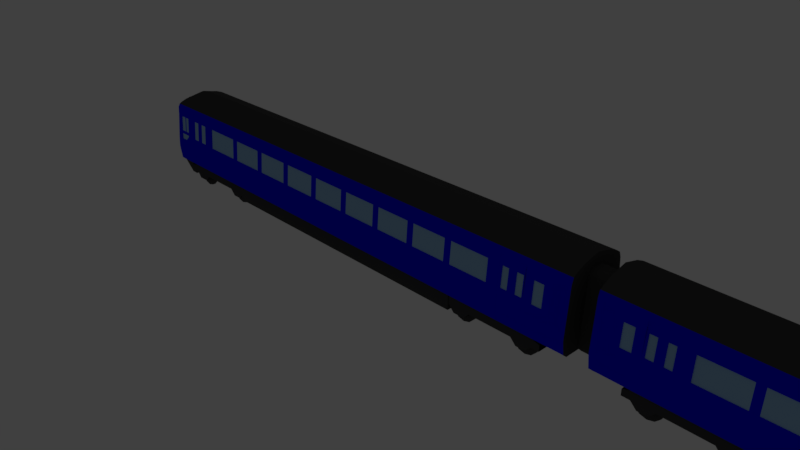 # Source: Class158.blend  (saved by Blender 2.79.0; exported with 4.5.12 LTS)
import bpy
from mathutils import Matrix  # noqa: F401  (used for matrix-valued properties, if any)

bpy.ops.wm.read_factory_settings(use_empty=True)
scene = bpy.context.scene
scene.name = 'Scene'

# ---- collections
col_collection_1 = bpy.data.collections.new('Collection 1'); scene.collection.children.link(col_collection_1)

# ---- materials (node trees are filled in below, after node groups)
mat_color = bpy.data.materials.new('Color')
mat_color.alpha_threshold = 0.0
mat_color.use_transparent_shadow = False
mat_color.diffuse_color = (0.002192, 0.0, 1.0, 1.0)
mat_color.roughness = 0.5
mat_color.line_color = (0.0, 0.0, 0.0, 1.0)
mat_yellowcab = bpy.data.materials.new('YellowCab')
mat_yellowcab.alpha_threshold = 0.0
mat_yellowcab.use_transparent_shadow = False
mat_yellowcab.diffuse_color = (0.8, 0.4704, 0.00862, 1.0)
mat_yellowcab.roughness = 0.5
mat_blackmetal = bpy.data.materials.new('BlackMetal')
mat_blackmetal.alpha_threshold = 0.0
mat_blackmetal.use_transparent_shadow = False
mat_blackmetal.diffuse_color = (0.05811, 0.05811, 0.05811, 1.0)
mat_blackmetal.specular_color = (0.4116, 0.4116, 0.4116)
mat_blackmetal.roughness = 0.5
mat_blackmetal.specular_intensity = 0.6803
mat_glass = bpy.data.materials.new('Glass')
mat_glass.alpha_threshold = 0.0
mat_glass.use_transparent_shadow = False
mat_glass.diffuse_color = (0.3244, 0.5489, 0.8, 1.0)
mat_glass.roughness = 0.5
mat_material_001 = bpy.data.materials.new('Material.001')
mat_material_001.alpha_threshold = 0.0
mat_material_001.use_transparent_shadow = False
mat_material_001.diffuse_color = (0.02208, 0.02208, 0.02208, 1.0)
mat_material_001.specular_color = (0.4116, 0.4116, 0.4116)
mat_material_001.roughness = 0.5
mat_material_001.specular_intensity = 0.4296
mat_roofmetal = bpy.data.materials.new('RoofMetal')
mat_roofmetal.alpha_threshold = 0.0
mat_roofmetal.use_transparent_shadow = False
mat_roofmetal.diffuse_color = (1.0, 1.0, 1.0, 1.0)
mat_roofmetal.specular_color = (0.4116, 0.4116, 0.4116)
mat_roofmetal.roughness = 0.5
mat_roofmetal.specular_intensity = 0.6803
mat_orange = bpy.data.materials.new('Orange')
mat_orange.alpha_threshold = 0.0
mat_orange.use_transparent_shadow = False
mat_orange.diffuse_color = (0.7529, 0.1553, 0.0, 1.0)
mat_orange.roughness = 0.5
mat_whitelight = bpy.data.materials.new('WhiteLight')
mat_whitelight.alpha_threshold = 0.0
mat_whitelight.use_transparent_shadow = False
mat_whitelight.roughness = 0.5
mat_redlight = bpy.data.materials.new('RedLight')
mat_redlight.alpha_threshold = 0.0
mat_redlight.use_transparent_shadow = False
mat_redlight.diffuse_color = (0.8, 0.0, 0.0003435, 1.0)
mat_redlight.roughness = 0.5

# ---- material node trees

# ---- world
world_world = bpy.data.worlds.new('World'); scene.world = world_world
world_world.color = (0.05088, 0.05088, 0.05088)
world_world.use_sun_shadow = False
world_world.sun_shadow_jitter_overblur = 0.0
world_world.cycles.sampling_method = 'MANUAL'

# ---- cameras
cam_camera_001 = bpy.data.cameras.new('Camera.001')
cam_camera_001.clip_end = 100.0
cam_camera_001.lens = 35.0
cam_camera_001.sensor_width = 32.0
cam_camera_001.sensor_height = 18.0
cam_camera_001.ortho_scale = 7.314
cam_camera_001.dof.focus_distance = 0.0
cam_camera_001.dof.aperture_fstop = 128.0
cam_camera = bpy.data.cameras.new('Camera')
cam_camera.clip_end = 100.0
cam_camera.lens = 35.0
cam_camera.sensor_width = 32.0
cam_camera.sensor_height = 18.0
cam_camera.ortho_scale = 7.314
cam_camera.dof.focus_distance = 0.0
cam_camera.dof.aperture_fstop = 128.0

# ---- lights
light_lamp = bpy.data.lights.new('Lamp', 'POINT')
light_lamp.transmission_factor = 0.0
light_lamp.cutoff_distance = 30.0
light_lamp.energy = 100.0
light_lamp.shadow_buffer_clip_start = 1.001
light_lamp.shadow_soft_size = 0.1
light_lamp.shadow_maximum_resolution = 0.006
light_lamp.use_absolute_resolution = True

# ---- meshes
me_cube_008 = bpy.data.meshes.new('Cube.008')
me_cube_008.from_pydata([(3.379, -0.3741, 0.3485), (3.379, 0.0, 1.352), (3.379, -0.3237, 1.248), (-3.771, 0.0, 1.26), (-3.771, -0.3469, 1.204), (3.379, 0.0, 0.3001), (3.379, -0.3741, 0.3001), (-3.771, 0.0, 0.3001), (-2.775, 0.0, 0.3549), (-2.775, -0.3741, 0.3549), (-2.912, 0.0, 0.3001), (-2.912, -0.3741, 0.3001), (-2.311, 0.0, 0.3549), (-2.311, -0.3741, 0.3549), (1.752, 0.0, 0.3481), (1.752, -0.3741, 0.3481), (3.379, 0.0, 0.2612), (3.379, -0.2095, 1.3), (3.536, 0.0, 0.4087), (3.536, 0.0, 1.195), (3.536, -0.1496, 0.4087), (3.536, -0.09919, 1.142), (3.379, 0.0, 1.199), (-2.311, 0.0, 0.1092), (-2.311, -0.3741, 0.1092), (1.752, 0.0, 0.1092), (1.752, -0.3741, 0.1092), (3.379, -0.3801, 1.212), (3.379, -0.3801, 1.209), (-3.771, -0.3801, 1.184), (-3.77, -0.4306, 0.3494), (3.379, -0.4306, 0.3485), (-3.771, -0.3741, 0.3001), (-3.771, -0.2632, 1.235), (3.536, 0.0, 0.2612), (3.536, 0.0, 1.142), (3.425, 0.0, 1.142), (3.425, 0.0, 0.4087), (3.425, -0.1496, 0.4087), (3.425, -0.09919, 1.142), (-3.586, -0.3741, 0.3001), (-3.586, 0.0, 1.338), (-3.586, 0.0, 0.3001), (-3.586, -0.374, 0.3487), (-3.586, -0.3801, 1.185), (-3.586, -0.1768, 1.274), (-3.586, -0.4306, 0.3494), (-3.771, 0.0, 0.07402), (-3.771, -0.2787, 0.07402), (-3.667, -0.2787, 0.07195), (-3.667, 0.0, 0.07195), (-3.764, 0.0, 0.2612), (-3.921, 0.0, 0.4087), (-3.921, 0.0, 1.195), (-3.921, -0.1496, 0.4087), (-3.921, -0.1496, 1.142), (-3.764, 0.0, 1.199), (-3.921, 0.0, 0.2612), (-3.921, 0.0, 1.142), (-3.81, 0.0, 1.142), (-3.81, 0.0, 0.4087), (-3.81, -0.1496, 0.4087), (-3.81, -0.1496, 1.142), (-3.586, -0.4463, 0.6772), (-3.586, -0.4214, 1.03), (-3.674, -0.4214, 1.03), (-3.674, -0.4463, 0.6772), (-3.495, -0.4214, 1.03), (-3.495, -0.443, 0.7518), (-3.57, -0.4463, 0.6772), (-3.199, -0.4337, 0.373), (-3.026, -0.4337, 0.373), (-3.679, -0.3801, 1.185), (-3.363, -0.4337, 0.373), (-3.372, -0.4337, 0.373), (2.493, -0.4306, 0.3519), (2.837, -0.4306, 0.3506), (2.496, -0.4026, 1.139), (2.837, -0.4026, 1.139), (2.493, -0.4026, 1.141), (2.493, -0.4306, 0.3506), (2.672, -0.4306, 0.3512), (2.672, -0.4026, 1.139), (-2.875, -0.4214, 1.028), (2.346, -0.4214, 1.028), (2.346, -0.443, 0.7399), (-2.875, -0.443, 0.7399), (2.945, -0.4214, 1.018), (3.077, -0.4214, 1.018), (3.077, -0.443, 0.7426), (2.945, -0.443, 0.7426), (2.942, -0.4214, 1.018), (2.814, -0.423, 0.7519), (2.814, -0.4014, 1.014), (-3.026, -0.443, 0.7505), (-3.026, -0.4214, 1.018), (-3.363, -0.4214, 1.018), (-3.363, -0.443, 0.7505), (2.72, -0.423, 0.7519), (2.72, -0.4014, 1.014), (2.621, -0.423, 0.7519), (2.621, -0.4014, 1.014), (2.53, -0.423, 0.7519), (2.53, -0.4014, 1.014), (-3.674, -0.4114, 1.028), (-3.586, -0.4114, 1.028), (2.945, -0.433, 0.7426), (3.077, -0.433, 0.7426), (2.493, -0.443, 0.7523), (2.493, -0.4214, 1.014), (2.837, -0.4214, 1.014), (2.837, -0.443, 0.7523), (3.077, -0.4114, 1.018), (2.945, -0.4114, 1.018), (-2.875, -0.433, 0.7399), (2.346, -0.433, 0.7399), (2.346, -0.4114, 1.028), (-2.875, -0.4114, 1.028), (-3.57, -0.4363, 0.6772), (-3.495, -0.433, 0.7518), (3.536, -0.1771, 0.3092), (3.536, -0.1291, 0.2612), (3.379, -0.1266, 1.151), (3.379, -0.07864, 1.199), (3.379, -0.1291, 0.2612), (3.379, -0.1771, 0.3092), (3.536, -0.07864, 1.195), (3.536, -0.1266, 1.147), (-3.921, -0.1771, 0.3092), (-3.921, -0.1291, 0.2612), (-3.764, -0.1771, 1.151), (-3.764, -0.1291, 1.199), (-3.764, -0.1291, 0.2612), (-3.764, -0.1771, 0.3092), (-3.921, -0.1291, 1.195), (-3.921, -0.1771, 1.147), (-3.771, 0.0, 0.244), (-3.771, -0.1819, 1.246), (-3.771, -0.1819, 0.3001), (-3.771, -0.4033, 1.141), (-3.771, -0.4033, 1.088), (-3.77, -0.4463, 0.6832), (-3.77, -0.4537, 0.5515), (-3.77, -0.4306, 0.4363), (-3.771, -0.138, 0.07402), (-3.771, -0.1819, 0.4363), (-3.771, -0.1819, 1.215), (-3.771, -0.04868, 0.996), (-3.771, -0.04868, 0.7752), (-3.771, -0.1819, 0.5515), (-3.771, -0.138, 0.244), (-3.771, -0.3545, 1.125), (-3.771, -0.2025, 1.187), (-3.771, -0.2025, 1.109), (-3.771, -0.3548, 1.109), (-3.771, -0.3491, 1.067), (-3.771, -0.23, 1.067), (-3.771, -0.23, 0.7038), (-3.77, -0.3833, 0.7038), (-3.77, -0.4113, 0.6625), (-3.771, -0.2025, 0.6625), (-3.771, -0.2025, 0.5722), (-3.77, -0.4125, 0.5722), (-3.77, -0.4147, 0.4157), (-3.771, -0.2025, 0.4157), (-3.771, -0.2025, 0.3208), (-3.771, -0.3669, 0.3208), (-3.77, -0.4154, 0.3593), (-3.771, -0.1173, 0.09468), (-3.771, -0.1173, 0.2234), (-3.771, 0.0, 0.2234), (-3.771, 0.0, 0.09468), (-3.747, 0.0, 0.2234), (-3.747, 0.0, 0.09468), (-3.747, -0.2025, 1.187), (-3.747, -0.3545, 1.125), (-3.747, -0.3547, 1.109), (-3.747, -0.2025, 1.109), (-3.747, -0.363, 1.067), (-3.747, -0.23, 1.067), (-3.747, -0.3833, 0.7038), (-3.747, -0.23, 0.7038), (-3.747, -0.4113, 0.6625), (-3.747, -0.2025, 0.6625), (-3.747, -0.4125, 0.5722), (-3.747, -0.2025, 0.5722), (-3.747, -0.3942, 0.395), (-3.747, -0.2232, 0.395), (-3.746, -0.3945, 0.3692), (-3.747, -0.2232, 0.3415), (-3.747, -0.3597, 0.3415), (-3.747, -0.09685, 0.1151), (-3.747, -0.09685, 0.2029), (-3.747, -0.1173, 0.09468), (-3.747, -0.1173, 0.2234), (-3.747, 0.0, 0.1151), (-3.747, 0.0, 0.2029), (-3.844, 0.0, 0.2029), (-3.844, 0.0, 0.1151), (-3.844, -0.09685, 0.1151), (-3.844, -0.09685, 0.2029), (-3.747, -0.4146, 0.4157), (-3.747, -0.2025, 0.4157), (-3.746, -0.4154, 0.3593), (-3.747, -0.2025, 0.3208), (-3.747, -0.3669, 0.3208), (-3.786, -0.3943, 0.3951), (-3.82, -0.2234, 0.3951), (-3.786, -0.3947, 0.3693), (-3.819, -0.2234, 0.3416), (-3.786, -0.3598, 0.3416), (2.429, -0.4546, 0.5222), (-3.495, -0.4114, 1.028), (-3.026, -0.4546, 0.5222), (-3.015, -0.401, 1.147), (-3.674, -0.4363, 0.6772), (-3.679, 0.0, 1.317), (-3.016, -0.401, 1.147), (0.2681, -0.401, 1.147), (-3.363, -0.401, 1.147), (-3.586, -0.401, 1.147), (-3.026, -0.401, 1.147), (2.493, -0.4546, 0.5222), (2.837, -0.4546, 0.5222), (3.379, -0.4546, 0.5222), (3.379, -0.401, 1.147), (-3.199, -0.401, 1.147), (-3.586, -0.4546, 0.5222), (-3.363, -0.4546, 0.5222), (-3.764, -0.4546, 0.5222), (-3.771, -0.376, 0.8856), (-3.747, -0.376, 0.8856), (-3.771, -0.3038, 1.174), (-3.747, -0.3037, 1.174), (-3.026, -0.4174, 1.028), (-3.771, -0.4107, 1.028), (-3.363, -0.4174, 1.028), (-3.586, -0.4363, 0.6772), (-3.586, -0.4214, 1.028), (-3.674, -0.4214, 1.028), (-3.771, -0.3549, 1.028), (-3.495, -0.4214, 1.028), (3.379, -0.4039, 1.139), (3.269, -0.4064, 1.139), (-3.679, -0.1768, 1.274), (-3.734, 0.0, 1.301), (-3.734, -0.1768, 1.252), (-3.199, -0.4237, 0.3727), (-3.026, -0.4237, 0.3727), (-3.363, -0.4446, 0.5219), (-3.363, -0.4237, 0.3727), (-3.199, -0.4446, 0.5219), (2.672, -0.4206, 0.3509), (2.837, -0.4206, 0.3503), (2.672, -0.3926, 1.139), (2.837, -0.3926, 1.139), (2.837, -0.4446, 0.5219), (2.493, -0.4114, 1.014), (2.493, -0.3926, 1.141), (2.496, -0.3926, 1.139), (2.493, -0.4206, 0.3516), (2.672, -0.4446, 0.5219), (-3.199, -0.4074, 1.028), (-3.199, -0.4114, 1.018), (-3.199, -0.433, 0.7501), (-3.026, -0.4446, 0.5219), (-3.026, -0.433, 0.7501), (-3.026, -0.4114, 1.018), (-3.363, -0.4074, 1.028), (-3.363, -0.4114, 1.018), (-3.363, -0.433, 0.7501), (-3.242, -0.4114, 1.018), (-3.33, -0.433, 0.7501), (-3.056, -0.4114, 1.018), (-3.149, -0.433, 0.7501), (-3.242, -0.433, 0.7501), (-3.33, -0.4114, 1.018), (-3.056, -0.433, 0.7501), (-3.149, -0.4114, 1.018), (2.672, -0.4114, 1.014), (2.672, -0.433, 0.7519), (2.493, -0.4446, 0.5219), (2.493, -0.433, 0.7519), (2.837, -0.4114, 1.014), (2.837, -0.433, 0.7519), (2.621, -0.433, 0.7519), (2.53, -0.4114, 1.014), (2.53, -0.433, 0.7519), (2.621, -0.4114, 1.014), (2.814, -0.433, 0.7519), (2.72, -0.4114, 1.014), (2.72, -0.433, 0.7519), (2.814, -0.4114, 1.014), (-3.026, -0.4074, 1.028), (-3.026, -0.4012, 1.147), (-3.199, -0.4012, 1.147), (-3.363, -0.4012, 1.147), (-3.674, -0.433, 0.7606), (-3.674, -0.4285, 0.8068), (-3.495, -0.4385, 0.8068), (-3.495, -0.443, 0.7606), (-3.593, -0.4114, 1.028), (-3.674, -0.443, 0.7606), (-3.674, -0.4385, 0.8068), (-3.593, -0.4214, 1.028), (-3.573, -0.4114, 1.028), (-3.573, -0.4214, 1.028), (-3.495, -0.4285, 0.8068), (-3.495, -0.433, 0.7606), (-3.573, -0.4285, 0.8068), (-3.593, -0.433, 0.7606), (-3.573, -0.433, 0.7606), (-3.593, -0.4285, 0.8068), (1.814, -0.433, 0.7399), (1.718, -0.433, 0.7399), (1.234, -0.433, 0.7399), (1.138, -0.433, 0.7399), (0.6534, -0.433, 0.7399), (0.5579, -0.433, 0.7399), (0.07327, -0.433, 0.7399), (-0.0223, -0.433, 0.7399), (-0.5069, -0.433, 0.7399), (-0.6025, -0.433, 0.7399), (-1.087, -0.433, 0.7399), (-1.183, -0.433, 0.7399), (-1.667, -0.433, 0.7399), (-1.763, -0.433, 0.7399), (-2.247, -0.433, 0.7399), (-2.343, -0.433, 0.7399), (-2.343, -0.4114, 1.028), (-2.247, -0.4114, 1.028), (-1.763, -0.4114, 1.028), (-1.667, -0.4114, 1.028), (-1.183, -0.4114, 1.028), (-1.087, -0.4114, 1.028), (-0.6025, -0.4114, 1.028), (-0.5069, -0.4114, 1.028), (-0.0223, -0.4114, 1.028), (0.07327, -0.4114, 1.028), (0.5579, -0.4114, 1.028), (0.6534, -0.4114, 1.028), (1.138, -0.4114, 1.028), (1.234, -0.4114, 1.028), (1.718, -0.4114, 1.028), (1.814, -0.4114, 1.028), (-3.747, -0.3552, 0.6475), (-3.747, -0.3764, 0.6387), (-3.747, -0.3852, 0.6175), (-3.747, -0.3764, 0.5963), (-3.747, -0.3552, 0.5875), (-3.747, -0.334, 0.5963), (-3.747, -0.3252, 0.6175), (-3.747, -0.334, 0.6387), (-3.747, -0.2674, 0.6475), (-3.747, -0.2886, 0.6387), (-3.747, -0.2974, 0.6175), (-3.747, -0.2886, 0.5963), (-3.747, -0.2674, 0.5875), (-3.747, -0.2462, 0.5963), (-3.747, -0.2374, 0.6175), (-3.747, -0.2462, 0.6387), (-3.771, 0.0, 0.7752), (-3.771, 0.0, 0.996), (-3.771, -0.1819, 1.088), (-3.771, -0.1819, 0.6832), (-3.771, 0.0, 1.088), (-3.771, 0.0, 0.6832), (-3.748, 0.0, 0.7752), (-3.748, 0.0, 0.996), (-3.748, -0.04869, 0.996), (-3.748, -0.04869, 0.7752), (1.634, -0.3578, 0.1833), (1.634, -0.3578, 0.2633), (1.634, 0.3634, 0.1833), (1.634, 0.3634, 0.2633), (3.035, -0.3578, 0.1833), (3.035, -0.3578, 0.2633), (3.035, 0.3634, 0.1833), (3.035, 0.3634, 0.2633), (1.763, 0.3634, 0.1833), (1.763, 0.3634, 0.2944), (1.763, -0.3578, 0.1833), (1.763, -0.3578, 0.2944), (2.056, 0.3634, 0.2944), (2.056, -0.3578, 0.1833), (2.056, 0.3634, 0.1833), (2.056, -0.3578, 0.2944), (1.987, 0.3634, 0.1045), (1.987, -0.3578, 0.2944), (1.987, 0.3634, 0.2944), (1.987, -0.3578, 0.1045), (1.834, 0.3634, 0.1045), (1.834, -0.3578, 0.2944), (1.834, 0.3634, 0.2944), (1.834, -0.3578, 0.1045), (2.653, 0.3634, 0.2944), (2.653, -0.3578, 0.1833), (2.653, 0.3634, 0.1833), (2.653, -0.3578, 0.2944), (2.73, 0.3634, 0.2944), (2.73, -0.3578, 0.1045), (2.73, 0.3634, 0.1045), (2.73, -0.3578, 0.2944), (2.853, 0.3634, 0.2944), (2.853, -0.3578, 0.1045), (2.853, 0.3634, 0.1045), (2.853, -0.3578, 0.2944), (2.932, 0.3634, 0.2944), (2.932, -0.3578, 0.1833), (2.932, 0.3634, 0.1833), (2.932, -0.3578, 0.2944), (2.297, 0.3634, 0.1833), (2.297, -0.3578, 0.2944), (2.297, 0.3634, 0.2944), (2.297, -0.3578, 0.1833), (2.388, 0.3634, 0.2944), (2.388, -0.3578, 0.1833), (2.388, 0.3634, 0.1833), (2.388, -0.3578, 0.2944), (1.634, -0.04057, 0.1833), (1.634, -0.04057, 0.2633), (3.035, -0.04057, 0.1833), (3.035, -0.04057, 0.2633), (1.763, -0.04057, 0.2944), (1.763, -0.04057, 0.1833), (2.056, -0.04057, 0.2944), (2.056, -0.04057, 0.1833), (1.987, -0.04057, 0.1045), (1.987, -0.04057, 0.2944), (1.834, -0.04057, 0.1045), (1.834, -0.04057, 0.2944), (2.653, -0.04057, 0.2944), (2.653, -0.04057, 0.1833), (2.73, -0.04057, 0.2944), (2.73, -0.04057, 0.1045), (2.853, -0.04057, 0.2944), (2.853, -0.04057, 0.1045), (2.932, -0.04057, 0.2944), (2.932, -0.04057, 0.1833), (2.297, -0.04057, 0.1833), (2.297, -0.04057, 0.2944), (2.388, -0.04057, 0.2944), (2.388, -0.04057, 0.1833), (1.634, 0.04648, 0.2633), (3.035, 0.04648, 0.1833), (1.634, 0.04648, 0.1833), (3.035, 0.04648, 0.2633), (1.763, 0.04648, 0.2944), (1.763, 0.04648, 0.1833), (2.056, 0.04648, 0.2944), (2.056, 0.04648, 0.1833), (1.987, 0.04648, 0.1045), (1.987, 0.04648, 0.2944), (1.834, 0.04648, 0.1045), (1.834, 0.04648, 0.2944), (2.653, 0.04648, 0.2944), (2.653, 0.04648, 0.1833), (2.73, 0.04648, 0.2944), (2.73, 0.04648, 0.1045), (2.853, 0.04648, 0.2944), (2.853, 0.04648, 0.1045), (2.932, 0.04648, 0.2944), (2.932, 0.04648, 0.1833), (2.297, 0.04648, 0.1833), (2.297, 0.04648, 0.2944), (2.388, 0.04648, 0.2944), (2.388, 0.04648, 0.1833), (2.297, 0.04648, 0.4306), (2.297, -0.04057, 0.4306), (2.388, 0.04648, 0.4306), (2.388, -0.04057, 0.4306), (1.906, -0.2377, 0.3279), (1.821, -0.2377, 0.3052), (1.759, -0.2377, 0.2429), (1.736, -0.2377, 0.1579), (1.759, -0.2377, 0.07295), (1.821, -0.2377, 0.01072), (1.906, -0.2377, -0.01205), (1.991, -0.2377, 0.01072), (2.053, -0.2377, 0.07295), (2.076, -0.2377, 0.1579), (2.053, -0.2377, 0.2429), (1.991, -0.2377, 0.3052), (2.786, -0.2377, 0.3279), (2.701, -0.2377, 0.3052), (2.639, -0.2377, 0.2429), (2.616, -0.2377, 0.1579), (2.639, -0.2377, 0.07295), (2.701, -0.2377, 0.01072), (2.786, -0.2377, -0.01205), (2.871, -0.2377, 0.01072), (2.933, -0.2377, 0.07295), (2.956, -0.2377, 0.1579), (2.933, -0.2377, 0.2429), (2.871, -0.2377, 0.3052), (1.821, -0.2677, 0.3052), (1.759, -0.2677, 0.2429), (1.736, -0.2677, 0.1579), (1.759, -0.2677, 0.07295), (1.821, -0.2677, 0.01072), (1.906, -0.2677, -0.01205), (1.991, -0.2677, 0.01072), (2.053, -0.2677, 0.07295), (2.076, -0.2677, 0.1579), (2.053, -0.2677, 0.2429), (1.991, -0.2677, 0.3052), (1.906, -0.2677, 0.3279), (2.701, -0.2677, 0.3052), (2.639, -0.2677, 0.2429), (2.616, -0.2677, 0.1579), (2.639, -0.2677, 0.07295), (2.701, -0.2677, 0.01072), (2.786, -0.2677, -0.01205), (2.871, -0.2677, 0.01072), (2.933, -0.2677, 0.07295), (2.956, -0.2677, 0.1579), (2.933, -0.2677, 0.2429), (2.871, -0.2677, 0.3052), (2.786, -0.2677, 0.3279), (1.906, 0.2519, 0.3279), (1.821, 0.2519, 0.3052), (1.759, 0.2519, 0.2429), (1.736, 0.2519, 0.1579), (1.759, 0.2519, 0.07295), (1.821, 0.2519, 0.01072), (1.906, 0.2519, -0.01205), (1.991, 0.2519, 0.01072), (2.053, 0.2519, 0.07295), (2.076, 0.2519, 0.1579), (2.053, 0.2519, 0.2429), (1.991, 0.2519, 0.3052), (2.786, 0.2519, 0.3279), (2.701, 0.2519, 0.3052), (2.639, 0.2519, 0.2429), (2.616, 0.2519, 0.1579), (2.639, 0.2519, 0.07295), (2.701, 0.2519, 0.01072), (2.786, 0.2519, -0.01205), (2.871, 0.2519, 0.01072), (2.933, 0.2519, 0.07295), (2.956, 0.2519, 0.1579), (2.933, 0.2519, 0.2429), (2.871, 0.2519, 0.3052), (1.821, 0.2219, 0.3052), (1.759, 0.2219, 0.2429), (1.736, 0.2219, 0.1579), (1.759, 0.2219, 0.07295), (1.821, 0.2219, 0.01072), (1.906, 0.2219, -0.01205), (1.991, 0.2219, 0.01072), (2.053, 0.2219, 0.07295), (2.076, 0.2219, 0.1579), (2.053, 0.2219, 0.2429), (1.991, 0.2219, 0.3052), (1.906, 0.2219, 0.3279), (2.701, 0.2219, 0.3052), (2.639, 0.2219, 0.2429), (2.616, 0.2219, 0.1579), (2.639, 0.2219, 0.07295), (2.701, 0.2219, 0.01072), (2.786, 0.2219, -0.01205), (2.871, 0.2219, 0.01072), (2.933, 0.2219, 0.07295), (2.956, 0.2219, 0.1579), (2.933, 0.2219, 0.2429), (2.871, 0.2219, 0.3052), (2.786, 0.2219, 0.3279), (-3.608, -0.3578, 0.1833), (-3.608, -0.3578, 0.2633), (-3.608, 0.3634, 0.1833), (-3.608, 0.3634, 0.2633), (-2.207, -0.3578, 0.1833), (-2.207, -0.3578, 0.2633), (-2.207, 0.3634, 0.1833), (-2.207, 0.3634, 0.2633), (-3.479, 0.3634, 0.1833), (-3.479, 0.3634, 0.2944), (-3.479, -0.3578, 0.1833), (-3.479, -0.3578, 0.2944), (-3.186, 0.3634, 0.2944), (-3.186, -0.3578, 0.1833), (-3.186, 0.3634, 0.1833), (-3.186, -0.3578, 0.2944), (-3.255, 0.3634, 0.1045), (-3.255, -0.3578, 0.2944), (-3.255, 0.3634, 0.2944), (-3.255, -0.3578, 0.1045), (-3.408, 0.3634, 0.1045), (-3.408, -0.3578, 0.2944), (-3.408, 0.3634, 0.2944), (-3.408, -0.3578, 0.1045), (-2.589, 0.3634, 0.2944), (-2.589, -0.3578, 0.1833), (-2.589, 0.3634, 0.1833), (-2.589, -0.3578, 0.2944), (-2.512, 0.3634, 0.2944), (-2.512, -0.3578, 0.1045), (-2.512, 0.3634, 0.1045), (-2.512, -0.3578, 0.2944), (-2.388, 0.3634, 0.2944), (-2.388, -0.3578, 0.1045), (-2.388, 0.3634, 0.1045), (-2.388, -0.3578, 0.2944), (-2.31, 0.3634, 0.2944), (-2.31, -0.3578, 0.1833), (-2.31, 0.3634, 0.1833), (-2.31, -0.3578, 0.2944), (-2.945, 0.3634, 0.1833), (-2.945, -0.3578, 0.2944), (-2.945, 0.3634, 0.2944), (-2.945, -0.3578, 0.1833), (-2.854, 0.3634, 0.2944), (-2.854, -0.3578, 0.1833), (-2.854, 0.3634, 0.1833), (-2.854, -0.3578, 0.2944), (-3.608, -0.04057, 0.1833), (-3.608, -0.04057, 0.2633), (-2.207, -0.04057, 0.1833), (-2.207, -0.04057, 0.2633), (-3.479, -0.04057, 0.2944), (-3.479, -0.04057, 0.1833), (-3.186, -0.04057, 0.2944), (-3.186, -0.04057, 0.1833), (-3.255, -0.04057, 0.1045), (-3.255, -0.04057, 0.2944), (-3.408, -0.04057, 0.1045), (-3.408, -0.04057, 0.2944), (-2.589, -0.04057, 0.2944), (-2.589, -0.04057, 0.1833), (-2.512, -0.04057, 0.2944), (-2.512, -0.04057, 0.1045), (-2.388, -0.04057, 0.2944), (-2.388, -0.04057, 0.1045), (-2.31, -0.04057, 0.2944), (-2.31, -0.04057, 0.1833), (-2.945, -0.04057, 0.1833), (-2.945, -0.04057, 0.2944), (-2.854, -0.04057, 0.2944), (-2.854, -0.04057, 0.1833), (-3.608, 0.04648, 0.2633), (-2.207, 0.04648, 0.1833), (-3.608, 0.04648, 0.1833), (-2.207, 0.04648, 0.2633), (-3.479, 0.04648, 0.2944), (-3.479, 0.04648, 0.1833), (-3.186, 0.04648, 0.2944), (-3.186, 0.04648, 0.1833), (-3.255, 0.04648, 0.1045), (-3.255, 0.04648, 0.2944), (-3.408, 0.04648, 0.1045), (-3.408, 0.04648, 0.2944), (-2.589, 0.04648, 0.2944), (-2.589, 0.04648, 0.1833), (-2.512, 0.04648, 0.2944), (-2.512, 0.04648, 0.1045), (-2.388, 0.04648, 0.2944), (-2.388, 0.04648, 0.1045), (-2.31, 0.04648, 0.2944), (-2.31, 0.04648, 0.1833), (-2.945, 0.04648, 0.1833), (-2.945, 0.04648, 0.2944), (-2.854, 0.04648, 0.2944), (-2.854, 0.04648, 0.1833), (-2.945, 0.04648, 0.4306), (-2.945, -0.04057, 0.4306), (-2.854, 0.04648, 0.4306), (-2.854, -0.04057, 0.4306), (-3.336, -0.2377, 0.3279), (-3.421, -0.2377, 0.3052), (-3.483, -0.2377, 0.2429), (-3.506, -0.2377, 0.1579), (-3.483, -0.2377, 0.07295), (-3.421, -0.2377, 0.01072), (-3.336, -0.2377, -0.01205), (-3.251, -0.2377, 0.01072), (-3.189, -0.2377, 0.07295), (-3.166, -0.2377, 0.1579), (-3.189, -0.2377, 0.2429), (-3.251, -0.2377, 0.3052), (-2.456, -0.2377, 0.3279), (-2.541, -0.2377, 0.3052), (-2.603, -0.2377, 0.2429), (-2.626, -0.2377, 0.1579), (-2.603, -0.2377, 0.07295), (-2.541, -0.2377, 0.01072), (-2.456, -0.2377, -0.01205), (-2.371, -0.2377, 0.01072), (-2.309, -0.2377, 0.07295), (-2.286, -0.2377, 0.1579), (-2.309, -0.2377, 0.2429), (-2.371, -0.2377, 0.3052), (-3.421, -0.2677, 0.3052), (-3.483, -0.2677, 0.2429), (-3.506, -0.2677, 0.1579), (-3.483, -0.2677, 0.07295), (-3.421, -0.2677, 0.01072), (-3.336, -0.2677, -0.01205), (-3.251, -0.2677, 0.01072), (-3.189, -0.2677, 0.07295), (-3.166, -0.2677, 0.1579), (-3.189, -0.2677, 0.2429), (-3.251, -0.2677, 0.3052), (-3.336, -0.2677, 0.3279), (-2.541, -0.2677, 0.3052), (-2.603, -0.2677, 0.2429), (-2.626, -0.2677, 0.1579), (-2.603, -0.2677, 0.07295), (-2.541, -0.2677, 0.01072), (-2.456, -0.2677, -0.01205), (-2.371, -0.2677, 0.01072), (-2.309, -0.2677, 0.07295), (-2.286, -0.2677, 0.1579), (-2.309, -0.2677, 0.2429), (-2.371, -0.2677, 0.3052), (-2.456, -0.2677, 0.3279), (-3.336, 0.2519, 0.3279), (-3.421, 0.2519, 0.3052), (-3.483, 0.2519, 0.2429), (-3.506, 0.2519, 0.1579), (-3.483, 0.2519, 0.07295), (-3.421, 0.2519, 0.01072), (-3.336, 0.2519, -0.01205), (-3.251, 0.2519, 0.01072), (-3.189, 0.2519, 0.07295), (-3.166, 0.2519, 0.1579), (-3.189, 0.2519, 0.2429), (-3.251, 0.2519, 0.3052), (-2.456, 0.2519, 0.3279), (-2.541, 0.2519, 0.3052), (-2.603, 0.2519, 0.2429), (-2.626, 0.2519, 0.1579), (-2.603, 0.2519, 0.07295), (-2.541, 0.2519, 0.01072), (-2.456, 0.2519, -0.01205), (-2.371, 0.2519, 0.01072), (-2.309, 0.2519, 0.07295), (-2.286, 0.2519, 0.1579), (-2.309, 0.2519, 0.2429), (-2.371, 0.2519, 0.3052), (-3.421, 0.2219, 0.3052), (-3.483, 0.2219, 0.2429), (-3.506, 0.2219, 0.1579), (-3.483, 0.2219, 0.07295), (-3.421, 0.2219, 0.01072), (-3.336, 0.2219, -0.01205), (-3.251, 0.2219, 0.01072), (-3.189, 0.2219, 0.07295), (-3.166, 0.2219, 0.1579), (-3.189, 0.2219, 0.2429), (-3.251, 0.2219, 0.3052), (-3.336, 0.2219, 0.3279), (-2.541, 0.2219, 0.3052), (-2.603, 0.2219, 0.2429), (-2.626, 0.2219, 0.1579), (-2.603, 0.2219, 0.07295), (-2.541, 0.2219, 0.01072), (-2.456, 0.2219, -0.01205), (-2.371, 0.2219, 0.01072), (-2.309, 0.2219, 0.07295), (-2.286, 0.2219, 0.1579), (-2.309, 0.2219, 0.2429), (-2.371, 0.2219, 0.3052), (-2.456, 0.2219, 0.3279)], [], [(130, 133, 128, 135), (10, 8, 9, 11), (40, 32, 48, 49), (21, 35, 19, 126, 127, 120, 121, 34, 18, 20), (17, 2, 28, 242, 224, 31, 0, 6, 125, 122, 123, 22, 1), (13, 12, 23, 24), (3, 365, 363, 146, 137), (28, 2, 17, 45, 44), (0, 43, 40, 11, 9, 13, 24, 26, 15, 6), (8, 12, 13, 9), (26, 24, 23, 25), (14, 15, 26, 25), (20, 38, 39, 21), (0, 31, 46, 43), (1, 41, 45, 17), (22, 123, 126, 19), (36, 39, 38, 37), (20, 18, 37, 38), (35, 21, 39, 36), (124, 16, 34, 121), (47, 50, 49, 48, 144), (40, 42, 10, 11), (72, 244, 246, 33, 4, 29), (246, 245, 3, 137, 33), (46, 227, 229, 142, 143, 30), (32, 138, 7, 136, 150, 144, 48), (42, 40, 49, 50), (128, 129, 57, 52, 54, 55, 58, 53, 134, 135), (54, 61, 62, 55), (56, 131, 134, 53), (54, 52, 60, 61), (58, 55, 62, 59), (132, 51, 57, 129), (64, 65, 239, 304, 238), (69, 68, 119, 118), (14, 5, 6, 15), (43, 46, 40), (31, 76, 80, 75, 71, 70, 73, 74, 46), (46, 74, 73, 228, 227), (234, 221, 294, 293), (75, 81, 252, 260), (96, 97, 270, 269), (45, 41, 216, 244), (75, 80, 76, 81), (111, 110, 283, 284), (78, 87, 88, 243), (78, 91, 87), (89, 88, 112, 107), (81, 76, 253, 252), (221, 226, 295, 294), (236, 96, 269, 268), (228, 73, 250, 249), (97, 228, 249, 270), (110, 78, 255, 283), (94, 95, 267, 266), (70, 71, 248, 247), (109, 108, 282, 257), (77, 79, 258, 259), (213, 94, 266, 265), (108, 222, 281, 282), (219, 236, 268, 296), (73, 70, 247, 250), (79, 109, 257, 258), (223, 111, 284, 256), (32, 40, 46, 30), (126, 123, 122, 127), (120, 125, 124, 121), (134, 131, 130, 135), (128, 133, 132, 129), (122, 125, 120, 127), (137, 146, 139, 29, 4, 33), (164, 165, 204, 202), (157, 158, 180, 181), (160, 161, 185, 183), (142, 149, 145, 143), (153, 154, 176, 177), (167, 163, 201, 203), (139, 146, 152, 232, 151), (146, 363, 153, 152), (363, 140, 154, 153), (140, 139, 151, 154), (140, 363, 156, 155), (363, 364, 157, 156), (364, 141, 158, 157), (141, 235, 240, 230, 158), (141, 364, 160, 159), (364, 149, 161, 160), (149, 142, 162, 161), (142, 141, 159, 162), (143, 145, 164, 163), (145, 138, 165, 164), (138, 32, 166, 165), (32, 30, 167, 166), (30, 143, 163, 167), (144, 150, 169, 168), (150, 136, 170, 169), (47, 144, 168, 171), (175, 233, 174, 177, 176), (178, 179, 181, 180, 231), (182, 347, 348, 349, 350, 351, 355, 356, 357, 358, 359, 183, 185, 184), (189, 190, 210, 209), (192, 196, 197, 200), (161, 162, 184, 185), (168, 169, 194, 193), (165, 166, 205, 204), (171, 168, 193, 173), (166, 167, 203, 205), (169, 170, 172, 194), (232, 152, 174, 233), (155, 156, 179, 178), (154, 151, 175, 176), (159, 160, 183, 182), (230, 240, 155, 178, 231), (163, 164, 202, 201), (152, 153, 177, 174), (162, 159, 182, 184), (156, 157, 181, 179), (192, 191, 193, 194), (191, 195, 173, 193), (196, 192, 194, 172), (199, 200, 197, 198), (191, 192, 200, 199), (195, 191, 199, 198), (187, 186, 201, 202), (186, 188, 203, 201), (189, 187, 202, 204), (190, 189, 204, 205), (188, 190, 205, 203), (206, 207, 209, 210, 208), (188, 186, 206, 208), (190, 188, 208, 210), (187, 189, 209, 207), (186, 187, 207, 206), (158, 230, 231, 180), (220, 139, 140, 235, 239, 65, 64), (227, 228, 97, 96, 236, 241, 299, 300, 68, 69, 63), (71, 213, 265, 248), (224, 223, 76, 31), (95, 234, 293, 267), (44, 45, 244, 72), (217, 214, 218, 79, 77, 82, 78, 243, 242, 225, 27, 28, 44, 72, 29, 139, 220, 219, 226, 221), (211, 222, 108, 109, 79, 218, 214, 83, 84, 85), (142, 229, 227, 63, 66, 302, 303, 239, 235, 141), (244, 216, 245, 246), (76, 223, 256, 253), (226, 219, 296, 295), (151, 232, 233, 175), (222, 75, 260, 281), (241, 236, 219, 220, 64, 67), (68, 300, 308, 119), (240, 235, 140, 155), (238, 306, 241, 67, 64), (82, 77, 259, 254), (83, 214, 217, 221, 234, 95, 94, 213, 211, 85, 86), (242, 243, 88, 89, 90, 87, 91, 78, 110, 111, 223, 224), (75, 222, 211, 213, 71), (250, 247, 251, 249), (247, 248, 265, 251), (253, 256, 261, 252), (252, 261, 281, 260), (270, 272, 276, 269), (269, 276, 271, 263, 262, 268), (264, 274, 278, 263), (263, 278, 273, 267, 293, 262), (278, 274, 277, 273), (273, 277, 266, 267), (276, 272, 275, 271), (271, 275, 264, 263), (282, 287, 286, 257), (257, 286, 288, 279, 254, 259, 258), (279, 288, 285, 280), (88, 87, 113, 112), (280, 291, 290, 279), (279, 290, 292, 283, 255, 254), (283, 292, 289, 284), (241, 306, 305, 212), (251, 265, 266, 277, 274, 264), (281, 261, 280, 285, 287, 282), (249, 251, 264, 275, 272, 270), (261, 256, 284, 289, 291, 280), (268, 262, 295, 296), (262, 293, 294, 295), (78, 82, 254, 255), (84, 83, 117, 329, 330, 331, 332, 333, 334, 335, 336, 337, 338, 339, 340, 341, 342, 343, 344, 116), (113, 106, 107, 112), (101, 103, 102, 100), (93, 99, 98, 92), (286, 287, 102, 103), (90, 89, 107, 106), (290, 291, 98, 99), (85, 84, 116, 115), (63, 69, 118, 237), (288, 286, 103, 101), (87, 90, 106, 113), (292, 290, 99, 93), (314, 343, 342, 315), (83, 86, 114, 117), (238, 304, 301, 105), (285, 288, 101, 100), (239, 303, 298, 104), (66, 63, 237, 215), (289, 292, 93, 92), (287, 285, 100, 102), (291, 289, 92, 98), (237, 118, 119, 308, 311, 310, 297, 215), (301, 304, 239, 104), (297, 310, 312, 298), (298, 312, 301, 104), (301, 312, 309, 305, 105), (305, 309, 307, 212), (307, 309, 311, 308), (309, 312, 310, 311), (305, 306, 238, 105), (298, 303, 302, 297), (297, 302, 66, 215), (308, 300, 299, 307), (307, 299, 241, 212), (86, 85, 115, 313, 314, 315, 316, 317, 318, 319, 320, 321, 322, 323, 324, 325, 326, 327, 328, 114), (316, 341, 340, 317), (318, 339, 338, 319), (320, 337, 336, 321), (322, 335, 334, 323), (324, 333, 332, 325), (326, 331, 330, 327), (328, 329, 117, 114), (343, 314, 313, 344), (341, 316, 315, 342), (339, 318, 317, 340), (337, 320, 319, 338), (335, 322, 321, 336), (333, 324, 323, 334), (331, 326, 325, 332), (329, 328, 327, 330), (115, 116, 344, 313), (183, 359, 360, 353, 354, 355, 351, 352, 345, 346, 347, 182), (346, 345, 352, 351, 350, 349, 348, 347), (354, 353, 360, 359, 358, 357, 356, 355), (361, 148, 370, 367), (364, 366, 7, 138, 145, 149), (147, 148, 364, 363), (362, 147, 363, 365), (148, 361, 366, 364), (369, 368, 367, 370), (148, 147, 369, 370), (147, 362, 368, 369), (445, 443, 374, 373), (409, 407, 378, 377), (421, 422, 376, 375), (381, 382, 372, 371), (438, 421, 375, 408), (423, 420, 372, 382), (430, 423, 382, 392), (419, 424, 381, 371), (394, 392, 382, 381), (373, 374, 380, 379), (414, 412, 386, 384), (440, 425, 386, 412), (427, 426, 384, 390), (387, 389, 383, 385), (391, 393, 389, 387), (429, 427, 390, 394), (384, 386, 388, 390), (425, 428, 388, 386), (424, 429, 394, 381), (379, 380, 393, 391), (390, 388, 392, 394), (428, 430, 392, 388), (433, 431, 398, 402), (400, 402, 398, 396), (442, 432, 396, 416), (417, 415, 395, 397), (404, 406, 402, 400), (435, 433, 402, 406), (432, 434, 400, 396), (397, 395, 399, 401), (437, 435, 406, 410), (408, 410, 406, 404), (434, 436, 404, 400), (401, 399, 403, 405), (375, 376, 410, 408), (422, 437, 410, 376), (436, 438, 408, 404), (405, 403, 407, 409), (385, 383, 413, 411), (426, 439, 414, 384), (441, 440, 412, 418), (416, 418, 412, 414), (396, 398, 418, 416), (431, 441, 418, 398), (411, 413, 415, 417), (439, 442, 416, 414), (463, 466, 442, 439), (455, 465, 441, 431), (464, 440, 468, 467), (450, 463, 439, 426), (460, 462, 438, 436), (446, 461, 437, 422), (458, 460, 436, 434), (461, 459, 435, 437), (456, 458, 434, 432), (459, 457, 433, 435), (466, 456, 432, 442), (457, 455, 431, 433), (452, 454, 430, 428), (448, 453, 429, 424), (449, 452, 428, 425), (453, 451, 427, 429), (451, 450, 426, 427), (464, 449, 425, 440), (445, 448, 424, 419), (454, 447, 423, 430), (447, 443, 420, 423), (462, 444, 421, 438), (444, 446, 422, 421), (371, 372, 420, 419), (377, 378, 446, 444), (409, 377, 444, 462), (380, 374, 443, 447), (393, 380, 447, 454), (373, 379, 448, 445), (413, 383, 449, 464), (387, 385, 450, 451), (391, 387, 451, 453), (383, 389, 452, 449), (379, 391, 453, 448), (389, 393, 454, 452), (399, 395, 455, 457), (417, 397, 456, 466), (403, 399, 457, 459), (397, 401, 458, 456), (407, 403, 459, 461), (401, 405, 460, 458), (378, 407, 461, 446), (405, 409, 462, 460), (385, 411, 463, 450), (415, 413, 464, 465), (395, 415, 465, 455), (411, 417, 466, 463), (419, 420, 443, 445), (469, 467, 468, 470), (440, 441, 470, 468), (465, 464, 467, 469), (441, 465, 469, 470), (472, 471, 482, 481, 480, 479, 478, 477, 476, 475, 474, 473), (484, 483, 494, 493, 492, 491, 490, 489, 488, 487, 486, 485), (495, 496, 497, 498, 499, 500, 501, 502, 503, 504, 505, 506), (507, 508, 509, 510, 511, 512, 513, 514, 515, 516, 517, 518), (472, 473, 496, 495), (487, 488, 511, 510), (480, 481, 504, 503), (473, 474, 497, 496), (488, 489, 512, 511), (481, 482, 505, 504), (474, 475, 498, 497), (489, 490, 513, 512), (482, 471, 506, 505), (475, 476, 499, 498), (490, 491, 514, 513), (483, 484, 507, 518), (476, 477, 500, 499), (491, 492, 515, 514), (484, 485, 508, 507), (477, 478, 501, 500), (492, 493, 516, 515), (485, 486, 509, 508), (478, 479, 502, 501), (493, 494, 517, 516), (471, 472, 495, 506), (486, 487, 510, 509), (479, 480, 503, 502), (494, 483, 518, 517), (520, 519, 530, 529, 528, 527, 526, 525, 524, 523, 522, 521), (532, 531, 542, 541, 540, 539, 538, 537, 536, 535, 534, 533), (543, 544, 545, 546, 547, 548, 549, 550, 551, 552, 553, 554), (555, 556, 557, 558, 559, 560, 561, 562, 563, 564, 565, 566), (520, 521, 544, 543), (535, 536, 559, 558), (528, 529, 552, 551), (521, 522, 545, 544), (536, 537, 560, 559), (529, 530, 553, 552), (522, 523, 546, 545), (537, 538, 561, 560), (530, 519, 554, 553), (523, 524, 547, 546), (538, 539, 562, 561), (531, 532, 555, 566), (524, 525, 548, 547), (539, 540, 563, 562), (532, 533, 556, 555), (525, 526, 549, 548), (540, 541, 564, 563), (533, 534, 557, 556), (526, 527, 550, 549), (541, 542, 565, 564), (519, 520, 543, 554), (534, 535, 558, 557), (527, 528, 551, 550), (542, 531, 566, 565), (641, 639, 570, 569), (605, 603, 574, 573), (617, 618, 572, 571), (577, 578, 568, 567), (634, 617, 571, 604), (619, 616, 568, 578), (626, 619, 578, 588), (615, 620, 577, 567), (590, 588, 578, 577), (569, 570, 576, 575), (610, 608, 582, 580), (636, 621, 582, 608), (623, 622, 580, 586), (583, 585, 579, 581), (587, 589, 585, 583), (625, 623, 586, 590), (580, 582, 584, 586), (621, 624, 584, 582), (620, 625, 590, 577), (575, 576, 589, 587), (586, 584, 588, 590), (624, 626, 588, 584), (629, 627, 594, 598), (596, 598, 594, 592), (638, 628, 592, 612), (613, 611, 591, 593), (600, 602, 598, 596), (631, 629, 598, 602), (628, 630, 596, 592), (593, 591, 595, 597), (633, 631, 602, 606), (604, 606, 602, 600), (630, 632, 600, 596), (597, 595, 599, 601), (571, 572, 606, 604), (618, 633, 606, 572), (632, 634, 604, 600), (601, 599, 603, 605), (581, 579, 609, 607), (622, 635, 610, 580), (637, 636, 608, 614), (612, 614, 608, 610), (592, 594, 614, 612), (627, 637, 614, 594), (607, 609, 611, 613), (635, 638, 612, 610), (659, 662, 638, 635), (651, 661, 637, 627), (660, 636, 664, 663), (646, 659, 635, 622), (656, 658, 634, 632), (642, 657, 633, 618), (654, 656, 632, 630), (657, 655, 631, 633), (652, 654, 630, 628), (655, 653, 629, 631), (662, 652, 628, 638), (653, 651, 627, 629), (648, 650, 626, 624), (644, 649, 625, 620), (645, 648, 624, 621), (649, 647, 623, 625), (647, 646, 622, 623), (660, 645, 621, 636), (641, 644, 620, 615), (650, 643, 619, 626), (643, 639, 616, 619), (658, 640, 617, 634), (640, 642, 618, 617), (567, 568, 616, 615), (573, 574, 642, 640), (605, 573, 640, 658), (576, 570, 639, 643), (589, 576, 643, 650), (569, 575, 644, 641), (609, 579, 645, 660), (583, 581, 646, 647), (587, 583, 647, 649), (579, 585, 648, 645), (575, 587, 649, 644), (585, 589, 650, 648), (595, 591, 651, 653), (613, 593, 652, 662), (599, 595, 653, 655), (593, 597, 654, 652), (603, 599, 655, 657), (597, 601, 656, 654), (574, 603, 657, 642), (601, 605, 658, 656), (581, 607, 659, 646), (611, 609, 660, 661), (591, 611, 661, 651), (607, 613, 662, 659), (615, 616, 639, 641), (665, 663, 664, 666), (636, 637, 666, 664), (661, 660, 663, 665), (637, 661, 665, 666), (668, 667, 678, 677, 676, 675, 674, 673, 672, 671, 670, 669), (680, 679, 690, 689, 688, 687, 686, 685, 684, 683, 682, 681), (691, 692, 693, 694, 695, 696, 697, 698, 699, 700, 701, 702), (703, 704, 705, 706, 707, 708, 709, 710, 711, 712, 713, 714), (668, 669, 692, 691), (683, 684, 707, 706), (676, 677, 700, 699), (669, 670, 693, 692), (684, 685, 708, 707), (677, 678, 701, 700), (670, 671, 694, 693), (685, 686, 709, 708), (678, 667, 702, 701), (671, 672, 695, 694), (686, 687, 710, 709), (679, 680, 703, 714), (672, 673, 696, 695), (687, 688, 711, 710), (680, 681, 704, 703), (673, 674, 697, 696), (688, 689, 712, 711), (681, 682, 705, 704), (674, 675, 698, 697), (689, 690, 713, 712), (667, 668, 691, 702), (682, 683, 706, 705), (675, 676, 699, 698), (690, 679, 714, 713), (716, 715, 726, 725, 724, 723, 722, 721, 720, 719, 718, 717), (728, 727, 738, 737, 736, 735, 734, 733, 732, 731, 730, 729), (739, 740, 741, 742, 743, 744, 745, 746, 747, 748, 749, 750), (751, 752, 753, 754, 755, 756, 757, 758, 759, 760, 761, 762), (716, 717, 740, 739), (731, 732, 755, 754), (724, 725, 748, 747), (717, 718, 741, 740), (732, 733, 756, 755), (725, 726, 749, 748), (718, 719, 742, 741), (733, 734, 757, 756), (726, 715, 750, 749), (719, 720, 743, 742), (734, 735, 758, 757), (727, 728, 751, 762), (720, 721, 744, 743), (735, 736, 759, 758), (728, 729, 752, 751), (721, 722, 745, 744), (736, 737, 760, 759), (729, 730, 753, 752), (722, 723, 746, 745), (737, 738, 761, 760), (715, 716, 739, 750), (730, 731, 754, 753), (723, 724, 747, 746), (738, 727, 762, 761)])
me_cube_008.polygons.foreach_set('material_index', [2, 2, 2, 2, 2, 2, 1, 2, 2, 2, 2, 2, 2, 0, 2, 2, 2, 2, 2, 2, 2, 2, 2, 2, 0, 1, 2, 2, 2, 2, 2, 2, 2, 0, 0, 2, 0, 0, 0, 0, 0, 0, 2, 0, 0, 0, 0, 0, 0, 0, 0, 0, 0, 0, 0, 0, 0, 0, 0, 0, 0, 0, 0, 0, 2, 2, 2, 2, 2, 2, 1, 1, 1, 1, 1, 1, 1, 1, 1, 1, 1, 1, 1, 1, 1, 1, 1, 1, 1, 1, 1, 1, 1, 1, 1, 1, 1, 4, 3, 4, 4, 4, 1, 1, 1, 1, 1, 1, 1, 1, 1, 1, 1, 1, 1, 1, 1, 4, 4, 4, 4, 4, 4, 4, 4, 4, 4, 4, 4, 4, 4, 4, 4, 1, 0, 0, 0, 0, 0, 2, 0, 0, 0, 2, 0, 0, 1, 0, 0, 0, 1, 0, 0, 0, 0, 0, 0, 0, 0, 0, 0, 0, 0, 0, 3, 0, 3, 0, 0, 0, 0, 0, 0, 0, 0, 0, 0, 0, 0, 0, 0, 0, 0, 0, 3, 3, 3, 0, 0, 0, 0, 0, 0, 0, 0, 3, 0, 0, 0, 0, 0, 0, 0, 0, 3, 0, 0, 3, 0, 3, 0, 0, 0, 0, 0, 0, 0, 0, 3, 3, 3, 3, 3, 3, 3, 0, 0, 0, 0, 0, 0, 0, 0, 3, 4, 8, 7, 1, 1, 1, 1, 1, 3, 1, 1, 2, 2, 2, 2, 2, 2, 2, 2, 2, 2, 2, 2, 2, 2, 2, 2, 2, 2, 2, 2, 2, 2, 2, 2, 2, 2, 2, 2, 2, 2, 2, 2, 2, 2, 2, 2, 2, 2, 2, 2, 2, 2, 2, 2, 2, 2, 2, 2, 2, 2, 2, 2, 2, 2, 2, 2, 2, 2, 2, 2, 2, 2, 2, 2, 2, 2, 2, 2, 2, 2, 2, 2, 2, 2, 2, 2, 2, 2, 2, 2, 2, 2, 2, 2, 2, 2, 2, 2, 2, 2, 2, 2, 2, 2, 2, 2, 2, 2, 2, 2, 2, 2, 2, 2, 2, 2, 2, 2, 2, 2, 2, 2, 2, 2, 2, 2, 2, 2, 2, 2, 2, 2, 2, 2, 2, 2, 2, 2, 2, 2, 2, 2, 2, 2, 2, 2, 2, 2, 2, 2, 2, 2, 2, 2, 2, 2, 2, 2, 2, 2, 2, 2, 2, 2, 2, 2, 2, 2, 2, 2, 2, 2, 2, 2, 2, 2, 2, 2, 2, 2, 2, 2, 2, 2, 2, 2, 2, 2, 2, 2, 2, 2, 2, 2, 2, 2, 2, 2, 2, 2, 2, 2, 2, 2, 2, 2, 2, 2, 2, 2, 2, 2, 2, 2, 2, 2, 2, 2, 2, 2, 2, 2, 2, 2, 2, 2, 2, 2, 2, 2, 2, 2, 2, 2, 2, 2, 2, 2, 2, 2, 2, 2, 2, 2, 2, 2, 2, 2, 2, 2, 2, 2, 2, 2, 2, 2, 2, 2, 2, 2, 2, 2, 2, 2, 2, 2, 2, 2, 2, 2, 2, 2, 2, 2, 2, 2, 2, 2, 2, 2, 2, 2, 2, 2, 2, 2, 2, 2, 2, 2, 2, 2, 2, 2, 2, 2, 2, 2, 2, 2, 2, 2, 2, 2, 2, 2, 2, 2, 2, 2, 2, 2, 2, 2, 2, 2, 2, 2])
me_cube_008.materials.append(mat_color)
me_cube_008.materials.append(mat_yellowcab)
me_cube_008.materials.append(mat_blackmetal)
me_cube_008.materials.append(mat_glass)
me_cube_008.materials.append(mat_material_001)
me_cube_008.materials.append(mat_roofmetal)
me_cube_008.materials.append(mat_orange)
me_cube_008.materials.append(mat_whitelight)
me_cube_008.materials.append(mat_redlight)
me_cube_008.use_remesh_preserve_volume = False
me_cube_008.use_remesh_preserve_attributes = False
me_cube_008.use_mirror_vertex_groups = False
me_cube_008.update()
me_cube = bpy.data.meshes.new('Cube')
me_cube.from_pydata([(3.379, -0.3741, 0.3485), (3.379, 0.0, 1.352), (3.379, -0.3237, 1.248), (-3.771, 0.0, 1.26), (-3.771, -0.3469, 1.204), (3.379, 0.0, 0.3001), (3.379, -0.3741, 0.3001), (-3.771, 0.0, 0.3001), (-2.775, 0.0, 0.3549), (-2.775, -0.3741, 0.3549), (-2.912, 0.0, 0.3001), (-2.912, -0.3741, 0.3001), (-2.311, 0.0, 0.3549), (-2.311, -0.3741, 0.3549), (1.752, 0.0, 0.3481), (1.752, -0.3741, 0.3481), (3.379, 0.0, 0.2612), (3.379, -0.2095, 1.3), (3.536, 0.0, 0.4087), (3.536, 0.0, 1.195), (3.536, -0.1496, 0.4087), (3.536, -0.09919, 1.142), (3.379, 0.0, 1.199), (-2.311, 0.0, 0.1092), (-2.311, -0.3741, 0.1092), (1.752, 0.0, 0.1092), (1.752, -0.3741, 0.1092), (3.379, -0.3801, 1.212), (3.379, -0.3801, 1.209), (-3.771, -0.3801, 1.184), (-3.77, -0.4306, 0.3494), (3.379, -0.4306, 0.3485), (-3.771, -0.3741, 0.3001), (-3.771, -0.2632, 1.235), (3.536, 0.0, 0.2612), (3.536, 0.0, 1.142), (3.425, 0.0, 1.142), (3.425, 0.0, 0.4087), (3.425, -0.1496, 0.4087), (3.425, -0.09919, 1.142), (-3.586, -0.3741, 0.3001), (-3.586, 0.0, 1.338), (-3.586, 0.0, 0.3001), (-3.586, -0.374, 0.3487), (-3.586, -0.3801, 1.185), (-3.586, -0.1768, 1.274), (-3.586, -0.4306, 0.3494), (-3.771, 0.0, 0.07402), (-3.771, -0.2787, 0.07402), (-3.667, -0.2787, 0.07195), (-3.667, 0.0, 0.07195), (-3.764, 0.0, 0.2612), (-3.921, 0.0, 0.4087), (-3.921, 0.0, 1.195), (-3.921, -0.1496, 0.4087), (-3.921, -0.1496, 1.142), (-3.764, 0.0, 1.199), (-3.921, 0.0, 0.2612), (-3.921, 0.0, 1.142), (-3.81, 0.0, 1.142), (-3.81, 0.0, 0.4087), (-3.81, -0.1496, 0.4087), (-3.81, -0.1496, 1.142), (-3.586, -0.4463, 0.6772), (-3.586, -0.4214, 1.03), (-3.674, -0.4214, 1.03), (-3.674, -0.4463, 0.6772), (-3.495, -0.4214, 1.03), (-3.495, -0.443, 0.7518), (-3.57, -0.4463, 0.6772), (-3.199, -0.4337, 0.373), (-3.026, -0.4337, 0.373), (-3.679, -0.3801, 1.185), (-3.363, -0.4337, 0.373), (-3.372, -0.4337, 0.373), (2.493, -0.4306, 0.3519), (2.837, -0.4306, 0.3506), (2.496, -0.4026, 1.139), (2.837, -0.4026, 1.139), (2.493, -0.4026, 1.141), (2.493, -0.4306, 0.3506), (2.672, -0.4306, 0.3512), (2.672, -0.4026, 1.139), (-2.875, -0.4214, 1.028), (2.346, -0.4214, 1.028), (2.346, -0.443, 0.7399), (-2.875, -0.443, 0.7399), (2.945, -0.4214, 1.018), (3.077, -0.4214, 1.018), (3.077, -0.443, 0.7426), (2.945, -0.443, 0.7426), (2.942, -0.4214, 1.018), (2.814, -0.423, 0.7519), (2.814, -0.4014, 1.014), (-3.026, -0.443, 0.7505), (-3.026, -0.4214, 1.018), (-3.363, -0.4214, 1.018), (-3.363, -0.443, 0.7505), (2.72, -0.423, 0.7519), (2.72, -0.4014, 1.014), (2.621, -0.423, 0.7519), (2.621, -0.4014, 1.014), (2.53, -0.423, 0.7519), (2.53, -0.4014, 1.014), (-3.674, -0.4114, 1.028), (-3.586, -0.4114, 1.028), (2.945, -0.433, 0.7426), (3.077, -0.433, 0.7426), (2.493, -0.443, 0.7523), (2.493, -0.4214, 1.014), (2.837, -0.4214, 1.014), (2.837, -0.443, 0.7523), (3.077, -0.4114, 1.018), (2.945, -0.4114, 1.018), (-2.875, -0.433, 0.7399), (2.346, -0.433, 0.7399), (2.346, -0.4114, 1.028), (-2.875, -0.4114, 1.028), (-3.57, -0.4363, 0.6772), (-3.495, -0.433, 0.7518), (3.536, -0.1771, 0.3092), (3.536, -0.1291, 0.2612), (3.379, -0.1266, 1.151), (3.379, -0.07864, 1.199), (3.379, -0.1291, 0.2612), (3.379, -0.1771, 0.3092), (3.536, -0.07864, 1.195), (3.536, -0.1266, 1.147), (-3.921, -0.1771, 0.3092), (-3.921, -0.1291, 0.2612), (-3.764, -0.1771, 1.151), (-3.764, -0.1291, 1.199), (-3.764, -0.1291, 0.2612), (-3.764, -0.1771, 0.3092), (-3.921, -0.1291, 1.195), (-3.921, -0.1771, 1.147), (-3.771, 0.0, 0.244), (-3.771, -0.1819, 1.246), (-3.771, -0.1819, 0.3001), (-3.771, -0.4033, 1.141), (-3.771, -0.4033, 1.088), (-3.77, -0.4463, 0.6832), (-3.77, -0.4537, 0.5515), (-3.77, -0.4306, 0.4363), (-3.771, -0.138, 0.07402), (-3.771, -0.1819, 0.4363), (-3.771, -0.1819, 1.215), (-3.771, -0.04868, 0.996), (-3.771, -0.04868, 0.7752), (-3.771, -0.1819, 0.5515), (-3.771, -0.138, 0.244), (-3.771, -0.3545, 1.125), (-3.771, -0.2025, 1.187), (-3.771, -0.2025, 1.109), (-3.771, -0.3548, 1.109), (-3.771, -0.3491, 1.067), (-3.771, -0.23, 1.067), (-3.771, -0.23, 0.7038), (-3.77, -0.3833, 0.7038), (-3.77, -0.4113, 0.6625), (-3.771, -0.2025, 0.6625), (-3.771, -0.2025, 0.5722), (-3.77, -0.4125, 0.5722), (-3.77, -0.4147, 0.4157), (-3.771, -0.2025, 0.4157), (-3.771, -0.2025, 0.3208), (-3.771, -0.3669, 0.3208), (-3.77, -0.4154, 0.3593), (-3.771, -0.1173, 0.09468), (-3.771, -0.1173, 0.2234), (-3.771, 0.0, 0.2234), (-3.771, 0.0, 0.09468), (-3.747, 0.0, 0.2234), (-3.747, 0.0, 0.09468), (-3.747, -0.2025, 1.187), (-3.747, -0.3545, 1.125), (-3.747, -0.3547, 1.109), (-3.747, -0.2025, 1.109), (-3.747, -0.363, 1.067), (-3.747, -0.23, 1.067), (-3.747, -0.3833, 0.7038), (-3.747, -0.23, 0.7038), (-3.747, -0.4113, 0.6625), (-3.747, -0.2025, 0.6625), (-3.747, -0.4125, 0.5722), (-3.747, -0.2025, 0.5722), (-3.747, -0.3942, 0.395), (-3.747, -0.2232, 0.395), (-3.746, -0.3945, 0.3692), (-3.747, -0.2232, 0.3415), (-3.747, -0.3597, 0.3415), (-3.747, -0.09685, 0.1151), (-3.747, -0.09685, 0.2029), (-3.747, -0.1173, 0.09468), (-3.747, -0.1173, 0.2234), (-3.747, 0.0, 0.1151), (-3.747, 0.0, 0.2029), (-3.844, 0.0, 0.2029), (-3.844, 0.0, 0.1151), (-3.844, -0.09685, 0.1151), (-3.844, -0.09685, 0.2029), (-3.747, -0.4146, 0.4157), (-3.747, -0.2025, 0.4157), (-3.746, -0.4154, 0.3593), (-3.747, -0.2025, 0.3208), (-3.747, -0.3669, 0.3208), (-3.786, -0.3943, 0.3951), (-3.82, -0.2234, 0.3951), (-3.786, -0.3947, 0.3693), (-3.819, -0.2234, 0.3416), (-3.786, -0.3598, 0.3416), (2.429, -0.4546, 0.5222), (-3.495, -0.4114, 1.028), (-3.026, -0.4546, 0.5222), (-3.015, -0.401, 1.147), (-3.674, -0.4363, 0.6772), (-3.679, 0.0, 1.317), (-3.016, -0.401, 1.147), (0.2681, -0.401, 1.147), (-3.363, -0.401, 1.147), (-3.586, -0.401, 1.147), (-3.026, -0.401, 1.147), (2.493, -0.4546, 0.5222), (2.837, -0.4546, 0.5222), (3.379, -0.4546, 0.5222), (3.379, -0.401, 1.147), (-3.199, -0.401, 1.147), (-3.586, -0.4546, 0.5222), (-3.363, -0.4546, 0.5222), (-3.764, -0.4546, 0.5222), (-3.771, -0.376, 0.8856), (-3.747, -0.376, 0.8856), (-3.771, -0.3038, 1.174), (-3.747, -0.3037, 1.174), (-3.026, -0.4174, 1.028), (-3.771, -0.4107, 1.028), (-3.363, -0.4174, 1.028), (-3.586, -0.4363, 0.6772), (-3.586, -0.4214, 1.028), (-3.674, -0.4214, 1.028), (-3.771, -0.3549, 1.028), (-3.495, -0.4214, 1.028), (3.379, -0.4039, 1.139), (3.269, -0.4064, 1.139), (-3.679, -0.1768, 1.274), (-3.734, 0.0, 1.301), (-3.734, -0.1768, 1.252), (-3.199, -0.4237, 0.3727), (-3.026, -0.4237, 0.3727), (-3.363, -0.4446, 0.5219), (-3.363, -0.4237, 0.3727), (-3.199, -0.4446, 0.5219), (2.672, -0.4206, 0.3509), (2.837, -0.4206, 0.3503), (2.672, -0.3926, 1.139), (2.837, -0.3926, 1.139), (2.837, -0.4446, 0.5219), (2.493, -0.4114, 1.014), (2.493, -0.3926, 1.141), (2.496, -0.3926, 1.139), (2.493, -0.4206, 0.3516), (2.672, -0.4446, 0.5219), (-3.199, -0.4074, 1.028), (-3.199, -0.4114, 1.018), (-3.199, -0.433, 0.7501), (-3.026, -0.4446, 0.5219), (-3.026, -0.433, 0.7501), (-3.026, -0.4114, 1.018), (-3.363, -0.4074, 1.028), (-3.363, -0.4114, 1.018), (-3.363, -0.433, 0.7501), (-3.242, -0.4114, 1.018), (-3.33, -0.433, 0.7501), (-3.056, -0.4114, 1.018), (-3.149, -0.433, 0.7501), (-3.242, -0.433, 0.7501), (-3.33, -0.4114, 1.018), (-3.056, -0.433, 0.7501), (-3.149, -0.4114, 1.018), (2.672, -0.4114, 1.014), (2.672, -0.433, 0.7519), (2.493, -0.4446, 0.5219), (2.493, -0.433, 0.7519), (2.837, -0.4114, 1.014), (2.837, -0.433, 0.7519), (2.621, -0.433, 0.7519), (2.53, -0.4114, 1.014), (2.53, -0.433, 0.7519), (2.621, -0.4114, 1.014), (2.814, -0.433, 0.7519), (2.72, -0.4114, 1.014), (2.72, -0.433, 0.7519), (2.814, -0.4114, 1.014), (-3.026, -0.4074, 1.028), (-3.026, -0.4012, 1.147), (-3.199, -0.4012, 1.147), (-3.363, -0.4012, 1.147), (-3.674, -0.433, 0.7606), (-3.674, -0.4285, 0.8068), (-3.495, -0.4385, 0.8068), (-3.495, -0.443, 0.7606), (-3.593, -0.4114, 1.028), (-3.674, -0.443, 0.7606), (-3.674, -0.4385, 0.8068), (-3.593, -0.4214, 1.028), (-3.573, -0.4114, 1.028), (-3.573, -0.4214, 1.028), (-3.495, -0.4285, 0.8068), (-3.495, -0.433, 0.7606), (-3.573, -0.4285, 0.8068), (-3.593, -0.433, 0.7606), (-3.573, -0.433, 0.7606), (-3.593, -0.4285, 0.8068), (1.814, -0.433, 0.7399), (1.718, -0.433, 0.7399), (1.234, -0.433, 0.7399), (1.138, -0.433, 0.7399), (0.6534, -0.433, 0.7399), (0.5579, -0.433, 0.7399), (0.07327, -0.433, 0.7399), (-0.0223, -0.433, 0.7399), (-0.5069, -0.433, 0.7399), (-0.6025, -0.433, 0.7399), (-1.087, -0.433, 0.7399), (-1.183, -0.433, 0.7399), (-1.667, -0.433, 0.7399), (-1.763, -0.433, 0.7399), (-2.247, -0.433, 0.7399), (-2.343, -0.433, 0.7399), (-2.343, -0.4114, 1.028), (-2.247, -0.4114, 1.028), (-1.763, -0.4114, 1.028), (-1.667, -0.4114, 1.028), (-1.183, -0.4114, 1.028), (-1.087, -0.4114, 1.028), (-0.6025, -0.4114, 1.028), (-0.5069, -0.4114, 1.028), (-0.0223, -0.4114, 1.028), (0.07327, -0.4114, 1.028), (0.5579, -0.4114, 1.028), (0.6534, -0.4114, 1.028), (1.138, -0.4114, 1.028), (1.234, -0.4114, 1.028), (1.718, -0.4114, 1.028), (1.814, -0.4114, 1.028), (-3.747, -0.3552, 0.6475), (-3.747, -0.3764, 0.6387), (-3.747, -0.3852, 0.6175), (-3.747, -0.3764, 0.5963), (-3.747, -0.3552, 0.5875), (-3.747, -0.334, 0.5963), (-3.747, -0.3252, 0.6175), (-3.747, -0.334, 0.6387), (-3.747, -0.2674, 0.6475), (-3.747, -0.2886, 0.6387), (-3.747, -0.2974, 0.6175), (-3.747, -0.2886, 0.5963), (-3.747, -0.2674, 0.5875), (-3.747, -0.2462, 0.5963), (-3.747, -0.2374, 0.6175), (-3.747, -0.2462, 0.6387), (-3.771, 0.0, 0.7752), (-3.771, 0.0, 0.996), (-3.771, -0.1819, 1.088), (-3.771, -0.1819, 0.6832), (-3.771, 0.0, 1.088), (-3.771, 0.0, 0.6832), (-3.748, 0.0, 0.7752), (-3.748, 0.0, 0.996), (-3.748, -0.04869, 0.996), (-3.748, -0.04869, 0.7752), (1.634, -0.3578, 0.1833), (1.634, -0.3578, 0.2633), (1.634, 0.3634, 0.1833), (1.634, 0.3634, 0.2633), (3.035, -0.3578, 0.1833), (3.035, -0.3578, 0.2633), (3.035, 0.3634, 0.1833), (3.035, 0.3634, 0.2633), (1.763, 0.3634, 0.1833), (1.763, 0.3634, 0.2944), (1.763, -0.3578, 0.1833), (1.763, -0.3578, 0.2944), (2.056, 0.3634, 0.2944), (2.056, -0.3578, 0.1833), (2.056, 0.3634, 0.1833), (2.056, -0.3578, 0.2944), (1.987, 0.3634, 0.1045), (1.987, -0.3578, 0.2944), (1.987, 0.3634, 0.2944), (1.987, -0.3578, 0.1045), (1.834, 0.3634, 0.1045), (1.834, -0.3578, 0.2944), (1.834, 0.3634, 0.2944), (1.834, -0.3578, 0.1045), (2.653, 0.3634, 0.2944), (2.653, -0.3578, 0.1833), (2.653, 0.3634, 0.1833), (2.653, -0.3578, 0.2944), (2.73, 0.3634, 0.2944), (2.73, -0.3578, 0.1045), (2.73, 0.3634, 0.1045), (2.73, -0.3578, 0.2944), (2.853, 0.3634, 0.2944), (2.853, -0.3578, 0.1045), (2.853, 0.3634, 0.1045), (2.853, -0.3578, 0.2944), (2.932, 0.3634, 0.2944), (2.932, -0.3578, 0.1833), (2.932, 0.3634, 0.1833), (2.932, -0.3578, 0.2944), (2.297, 0.3634, 0.1833), (2.297, -0.3578, 0.2944), (2.297, 0.3634, 0.2944), (2.297, -0.3578, 0.1833), (2.388, 0.3634, 0.2944), (2.388, -0.3578, 0.1833), (2.388, 0.3634, 0.1833), (2.388, -0.3578, 0.2944), (1.634, -0.04057, 0.1833), (1.634, -0.04057, 0.2633), (3.035, -0.04057, 0.1833), (3.035, -0.04057, 0.2633), (1.763, -0.04057, 0.2944), (1.763, -0.04057, 0.1833), (2.056, -0.04057, 0.2944), (2.056, -0.04057, 0.1833), (1.987, -0.04057, 0.1045), (1.987, -0.04057, 0.2944), (1.834, -0.04057, 0.1045), (1.834, -0.04057, 0.2944), (2.653, -0.04057, 0.2944), (2.653, -0.04057, 0.1833), (2.73, -0.04057, 0.2944), (2.73, -0.04057, 0.1045), (2.853, -0.04057, 0.2944), (2.853, -0.04057, 0.1045), (2.932, -0.04057, 0.2944), (2.932, -0.04057, 0.1833), (2.297, -0.04057, 0.1833), (2.297, -0.04057, 0.2944), (2.388, -0.04057, 0.2944), (2.388, -0.04057, 0.1833), (1.634, 0.04648, 0.2633), (3.035, 0.04648, 0.1833), (1.634, 0.04648, 0.1833), (3.035, 0.04648, 0.2633), (1.763, 0.04648, 0.2944), (1.763, 0.04648, 0.1833), (2.056, 0.04648, 0.2944), (2.056, 0.04648, 0.1833), (1.987, 0.04648, 0.1045), (1.987, 0.04648, 0.2944), (1.834, 0.04648, 0.1045), (1.834, 0.04648, 0.2944), (2.653, 0.04648, 0.2944), (2.653, 0.04648, 0.1833), (2.73, 0.04648, 0.2944), (2.73, 0.04648, 0.1045), (2.853, 0.04648, 0.2944), (2.853, 0.04648, 0.1045), (2.932, 0.04648, 0.2944), (2.932, 0.04648, 0.1833), (2.297, 0.04648, 0.1833), (2.297, 0.04648, 0.2944), (2.388, 0.04648, 0.2944), (2.388, 0.04648, 0.1833), (2.297, 0.04648, 0.4306), (2.297, -0.04057, 0.4306), (2.388, 0.04648, 0.4306), (2.388, -0.04057, 0.4306), (1.906, -0.2377, 0.3279), (1.821, -0.2377, 0.3052), (1.759, -0.2377, 0.2429), (1.736, -0.2377, 0.1579), (1.759, -0.2377, 0.07295), (1.821, -0.2377, 0.01072), (1.906, -0.2377, -0.01205), (1.991, -0.2377, 0.01072), (2.053, -0.2377, 0.07295), (2.076, -0.2377, 0.1579), (2.053, -0.2377, 0.2429), (1.991, -0.2377, 0.3052), (2.786, -0.2377, 0.3279), (2.701, -0.2377, 0.3052), (2.639, -0.2377, 0.2429), (2.616, -0.2377, 0.1579), (2.639, -0.2377, 0.07295), (2.701, -0.2377, 0.01072), (2.786, -0.2377, -0.01205), (2.871, -0.2377, 0.01072), (2.933, -0.2377, 0.07295), (2.956, -0.2377, 0.1579), (2.933, -0.2377, 0.2429), (2.871, -0.2377, 0.3052), (1.821, -0.2677, 0.3052), (1.759, -0.2677, 0.2429), (1.736, -0.2677, 0.1579), (1.759, -0.2677, 0.07295), (1.821, -0.2677, 0.01072), (1.906, -0.2677, -0.01205), (1.991, -0.2677, 0.01072), (2.053, -0.2677, 0.07295), (2.076, -0.2677, 0.1579), (2.053, -0.2677, 0.2429), (1.991, -0.2677, 0.3052), (1.906, -0.2677, 0.3279), (2.701, -0.2677, 0.3052), (2.639, -0.2677, 0.2429), (2.616, -0.2677, 0.1579), (2.639, -0.2677, 0.07295), (2.701, -0.2677, 0.01072), (2.786, -0.2677, -0.01205), (2.871, -0.2677, 0.01072), (2.933, -0.2677, 0.07295), (2.956, -0.2677, 0.1579), (2.933, -0.2677, 0.2429), (2.871, -0.2677, 0.3052), (2.786, -0.2677, 0.3279), (1.906, 0.2519, 0.3279), (1.821, 0.2519, 0.3052), (1.759, 0.2519, 0.2429), (1.736, 0.2519, 0.1579), (1.759, 0.2519, 0.07295), (1.821, 0.2519, 0.01072), (1.906, 0.2519, -0.01205), (1.991, 0.2519, 0.01072), (2.053, 0.2519, 0.07295), (2.076, 0.2519, 0.1579), (2.053, 0.2519, 0.2429), (1.991, 0.2519, 0.3052), (2.786, 0.2519, 0.3279), (2.701, 0.2519, 0.3052), (2.639, 0.2519, 0.2429), (2.616, 0.2519, 0.1579), (2.639, 0.2519, 0.07295), (2.701, 0.2519, 0.01072), (2.786, 0.2519, -0.01205), (2.871, 0.2519, 0.01072), (2.933, 0.2519, 0.07295), (2.956, 0.2519, 0.1579), (2.933, 0.2519, 0.2429), (2.871, 0.2519, 0.3052), (1.821, 0.2219, 0.3052), (1.759, 0.2219, 0.2429), (1.736, 0.2219, 0.1579), (1.759, 0.2219, 0.07295), (1.821, 0.2219, 0.01072), (1.906, 0.2219, -0.01205), (1.991, 0.2219, 0.01072), (2.053, 0.2219, 0.07295), (2.076, 0.2219, 0.1579), (2.053, 0.2219, 0.2429), (1.991, 0.2219, 0.3052), (1.906, 0.2219, 0.3279), (2.701, 0.2219, 0.3052), (2.639, 0.2219, 0.2429), (2.616, 0.2219, 0.1579), (2.639, 0.2219, 0.07295), (2.701, 0.2219, 0.01072), (2.786, 0.2219, -0.01205), (2.871, 0.2219, 0.01072), (2.933, 0.2219, 0.07295), (2.956, 0.2219, 0.1579), (2.933, 0.2219, 0.2429), (2.871, 0.2219, 0.3052), (2.786, 0.2219, 0.3279), (-3.608, -0.3578, 0.1833), (-3.608, -0.3578, 0.2633), (-3.608, 0.3634, 0.1833), (-3.608, 0.3634, 0.2633), (-2.207, -0.3578, 0.1833), (-2.207, -0.3578, 0.2633), (-2.207, 0.3634, 0.1833), (-2.207, 0.3634, 0.2633), (-3.479, 0.3634, 0.1833), (-3.479, 0.3634, 0.2944), (-3.479, -0.3578, 0.1833), (-3.479, -0.3578, 0.2944), (-3.186, 0.3634, 0.2944), (-3.186, -0.3578, 0.1833), (-3.186, 0.3634, 0.1833), (-3.186, -0.3578, 0.2944), (-3.255, 0.3634, 0.1045), (-3.255, -0.3578, 0.2944), (-3.255, 0.3634, 0.2944), (-3.255, -0.3578, 0.1045), (-3.408, 0.3634, 0.1045), (-3.408, -0.3578, 0.2944), (-3.408, 0.3634, 0.2944), (-3.408, -0.3578, 0.1045), (-2.589, 0.3634, 0.2944), (-2.589, -0.3578, 0.1833), (-2.589, 0.3634, 0.1833), (-2.589, -0.3578, 0.2944), (-2.512, 0.3634, 0.2944), (-2.512, -0.3578, 0.1045), (-2.512, 0.3634, 0.1045), (-2.512, -0.3578, 0.2944), (-2.388, 0.3634, 0.2944), (-2.388, -0.3578, 0.1045), (-2.388, 0.3634, 0.1045), (-2.388, -0.3578, 0.2944), (-2.31, 0.3634, 0.2944), (-2.31, -0.3578, 0.1833), (-2.31, 0.3634, 0.1833), (-2.31, -0.3578, 0.2944), (-2.945, 0.3634, 0.1833), (-2.945, -0.3578, 0.2944), (-2.945, 0.3634, 0.2944), (-2.945, -0.3578, 0.1833), (-2.854, 0.3634, 0.2944), (-2.854, -0.3578, 0.1833), (-2.854, 0.3634, 0.1833), (-2.854, -0.3578, 0.2944), (-3.608, -0.04057, 0.1833), (-3.608, -0.04057, 0.2633), (-2.207, -0.04057, 0.1833), (-2.207, -0.04057, 0.2633), (-3.479, -0.04057, 0.2944), (-3.479, -0.04057, 0.1833), (-3.186, -0.04057, 0.2944), (-3.186, -0.04057, 0.1833), (-3.255, -0.04057, 0.1045), (-3.255, -0.04057, 0.2944), (-3.408, -0.04057, 0.1045), (-3.408, -0.04057, 0.2944), (-2.589, -0.04057, 0.2944), (-2.589, -0.04057, 0.1833), (-2.512, -0.04057, 0.2944), (-2.512, -0.04057, 0.1045), (-2.388, -0.04057, 0.2944), (-2.388, -0.04057, 0.1045), (-2.31, -0.04057, 0.2944), (-2.31, -0.04057, 0.1833), (-2.945, -0.04057, 0.1833), (-2.945, -0.04057, 0.2944), (-2.854, -0.04057, 0.2944), (-2.854, -0.04057, 0.1833), (-3.608, 0.04648, 0.2633), (-2.207, 0.04648, 0.1833), (-3.608, 0.04648, 0.1833), (-2.207, 0.04648, 0.2633), (-3.479, 0.04648, 0.2944), (-3.479, 0.04648, 0.1833), (-3.186, 0.04648, 0.2944), (-3.186, 0.04648, 0.1833), (-3.255, 0.04648, 0.1045), (-3.255, 0.04648, 0.2944), (-3.408, 0.04648, 0.1045), (-3.408, 0.04648, 0.2944), (-2.589, 0.04648, 0.2944), (-2.589, 0.04648, 0.1833), (-2.512, 0.04648, 0.2944), (-2.512, 0.04648, 0.1045), (-2.388, 0.04648, 0.2944), (-2.388, 0.04648, 0.1045), (-2.31, 0.04648, 0.2944), (-2.31, 0.04648, 0.1833), (-2.945, 0.04648, 0.1833), (-2.945, 0.04648, 0.2944), (-2.854, 0.04648, 0.2944), (-2.854, 0.04648, 0.1833), (-2.945, 0.04648, 0.4306), (-2.945, -0.04057, 0.4306), (-2.854, 0.04648, 0.4306), (-2.854, -0.04057, 0.4306), (-3.336, -0.2377, 0.3279), (-3.421, -0.2377, 0.3052), (-3.483, -0.2377, 0.2429), (-3.506, -0.2377, 0.1579), (-3.483, -0.2377, 0.07295), (-3.421, -0.2377, 0.01072), (-3.336, -0.2377, -0.01205), (-3.251, -0.2377, 0.01072), (-3.189, -0.2377, 0.07295), (-3.166, -0.2377, 0.1579), (-3.189, -0.2377, 0.2429), (-3.251, -0.2377, 0.3052), (-2.456, -0.2377, 0.3279), (-2.541, -0.2377, 0.3052), (-2.603, -0.2377, 0.2429), (-2.626, -0.2377, 0.1579), (-2.603, -0.2377, 0.07295), (-2.541, -0.2377, 0.01072), (-2.456, -0.2377, -0.01205), (-2.371, -0.2377, 0.01072), (-2.309, -0.2377, 0.07295), (-2.286, -0.2377, 0.1579), (-2.309, -0.2377, 0.2429), (-2.371, -0.2377, 0.3052), (-3.421, -0.2677, 0.3052), (-3.483, -0.2677, 0.2429), (-3.506, -0.2677, 0.1579), (-3.483, -0.2677, 0.07295), (-3.421, -0.2677, 0.01072), (-3.336, -0.2677, -0.01205), (-3.251, -0.2677, 0.01072), (-3.189, -0.2677, 0.07295), (-3.166, -0.2677, 0.1579), (-3.189, -0.2677, 0.2429), (-3.251, -0.2677, 0.3052), (-3.336, -0.2677, 0.3279), (-2.541, -0.2677, 0.3052), (-2.603, -0.2677, 0.2429), (-2.626, -0.2677, 0.1579), (-2.603, -0.2677, 0.07295), (-2.541, -0.2677, 0.01072), (-2.456, -0.2677, -0.01205), (-2.371, -0.2677, 0.01072), (-2.309, -0.2677, 0.07295), (-2.286, -0.2677, 0.1579), (-2.309, -0.2677, 0.2429), (-2.371, -0.2677, 0.3052), (-2.456, -0.2677, 0.3279), (-3.336, 0.2519, 0.3279), (-3.421, 0.2519, 0.3052), (-3.483, 0.2519, 0.2429), (-3.506, 0.2519, 0.1579), (-3.483, 0.2519, 0.07295), (-3.421, 0.2519, 0.01072), (-3.336, 0.2519, -0.01205), (-3.251, 0.2519, 0.01072), (-3.189, 0.2519, 0.07295), (-3.166, 0.2519, 0.1579), (-3.189, 0.2519, 0.2429), (-3.251, 0.2519, 0.3052), (-2.456, 0.2519, 0.3279), (-2.541, 0.2519, 0.3052), (-2.603, 0.2519, 0.2429), (-2.626, 0.2519, 0.1579), (-2.603, 0.2519, 0.07295), (-2.541, 0.2519, 0.01072), (-2.456, 0.2519, -0.01205), (-2.371, 0.2519, 0.01072), (-2.309, 0.2519, 0.07295), (-2.286, 0.2519, 0.1579), (-2.309, 0.2519, 0.2429), (-2.371, 0.2519, 0.3052), (-3.421, 0.2219, 0.3052), (-3.483, 0.2219, 0.2429), (-3.506, 0.2219, 0.1579), (-3.483, 0.2219, 0.07295), (-3.421, 0.2219, 0.01072), (-3.336, 0.2219, -0.01205), (-3.251, 0.2219, 0.01072), (-3.189, 0.2219, 0.07295), (-3.166, 0.2219, 0.1579), (-3.189, 0.2219, 0.2429), (-3.251, 0.2219, 0.3052), (-3.336, 0.2219, 0.3279), (-2.541, 0.2219, 0.3052), (-2.603, 0.2219, 0.2429), (-2.626, 0.2219, 0.1579), (-2.603, 0.2219, 0.07295), (-2.541, 0.2219, 0.01072), (-2.456, 0.2219, -0.01205), (-2.371, 0.2219, 0.01072), (-2.309, 0.2219, 0.07295), (-2.286, 0.2219, 0.1579), (-2.309, 0.2219, 0.2429), (-2.371, 0.2219, 0.3052), (-2.456, 0.2219, 0.3279)], [], [(130, 133, 128, 135), (10, 8, 9, 11), (40, 32, 48, 49), (21, 35, 19, 126, 127, 120, 121, 34, 18, 20), (17, 2, 28, 242, 224, 31, 0, 6, 125, 122, 123, 22, 1), (13, 12, 23, 24), (3, 365, 363, 146, 137), (28, 2, 17, 45, 44), (0, 43, 40, 11, 9, 13, 24, 26, 15, 6), (8, 12, 13, 9), (26, 24, 23, 25), (14, 15, 26, 25), (20, 38, 39, 21), (0, 31, 46, 43), (1, 41, 45, 17), (22, 123, 126, 19), (36, 39, 38, 37), (20, 18, 37, 38), (35, 21, 39, 36), (124, 16, 34, 121), (47, 50, 49, 48, 144), (40, 42, 10, 11), (72, 244, 246, 33, 4, 29), (246, 245, 3, 137, 33), (46, 227, 229, 142, 143, 30), (32, 138, 7, 136, 150, 144, 48), (42, 40, 49, 50), (128, 129, 57, 52, 54, 55, 58, 53, 134, 135), (54, 61, 62, 55), (56, 131, 134, 53), (54, 52, 60, 61), (58, 55, 62, 59), (132, 51, 57, 129), (64, 65, 239, 304, 238), (69, 68, 119, 118), (14, 5, 6, 15), (43, 46, 40), (31, 76, 80, 75, 71, 70, 73, 74, 46), (46, 74, 73, 228, 227), (234, 221, 294, 293), (75, 81, 252, 260), (96, 97, 270, 269), (45, 41, 216, 244), (75, 80, 76, 81), (111, 110, 283, 284), (78, 87, 88, 243), (78, 91, 87), (89, 88, 112, 107), (81, 76, 253, 252), (221, 226, 295, 294), (236, 96, 269, 268), (228, 73, 250, 249), (97, 228, 249, 270), (110, 78, 255, 283), (94, 95, 267, 266), (70, 71, 248, 247), (109, 108, 282, 257), (77, 79, 258, 259), (213, 94, 266, 265), (108, 222, 281, 282), (219, 236, 268, 296), (73, 70, 247, 250), (79, 109, 257, 258), (223, 111, 284, 256), (32, 40, 46, 30), (126, 123, 122, 127), (120, 125, 124, 121), (134, 131, 130, 135), (128, 133, 132, 129), (122, 125, 120, 127), (137, 146, 139, 29, 4, 33), (164, 165, 204, 202), (157, 158, 180, 181), (160, 161, 185, 183), (142, 149, 145, 143), (153, 154, 176, 177), (167, 163, 201, 203), (139, 146, 152, 232, 151), (146, 363, 153, 152), (363, 140, 154, 153), (140, 139, 151, 154), (140, 363, 156, 155), (363, 364, 157, 156), (364, 141, 158, 157), (141, 235, 240, 230, 158), (141, 364, 160, 159), (364, 149, 161, 160), (149, 142, 162, 161), (142, 141, 159, 162), (143, 145, 164, 163), (145, 138, 165, 164), (138, 32, 166, 165), (32, 30, 167, 166), (30, 143, 163, 167), (144, 150, 169, 168), (150, 136, 170, 169), (47, 144, 168, 171), (175, 233, 174, 177, 176), (178, 179, 181, 180, 231), (182, 347, 348, 349, 350, 351, 355, 356, 357, 358, 359, 183, 185, 184), (189, 190, 210, 209), (192, 196, 197, 200), (161, 162, 184, 185), (168, 169, 194, 193), (165, 166, 205, 204), (171, 168, 193, 173), (166, 167, 203, 205), (169, 170, 172, 194), (232, 152, 174, 233), (155, 156, 179, 178), (154, 151, 175, 176), (159, 160, 183, 182), (230, 240, 155, 178, 231), (163, 164, 202, 201), (152, 153, 177, 174), (162, 159, 182, 184), (156, 157, 181, 179), (192, 191, 193, 194), (191, 195, 173, 193), (196, 192, 194, 172), (199, 200, 197, 198), (191, 192, 200, 199), (195, 191, 199, 198), (187, 186, 201, 202), (186, 188, 203, 201), (189, 187, 202, 204), (190, 189, 204, 205), (188, 190, 205, 203), (206, 207, 209, 210, 208), (188, 186, 206, 208), (190, 188, 208, 210), (187, 189, 209, 207), (186, 187, 207, 206), (158, 230, 231, 180), (220, 139, 140, 235, 239, 65, 64), (227, 228, 97, 96, 236, 241, 299, 300, 68, 69, 63), (71, 213, 265, 248), (224, 223, 76, 31), (95, 234, 293, 267), (44, 45, 244, 72), (217, 214, 218, 79, 77, 82, 78, 243, 242, 225, 27, 28, 44, 72, 29, 139, 220, 219, 226, 221), (211, 222, 108, 109, 79, 218, 214, 83, 84, 85), (142, 229, 227, 63, 66, 302, 303, 239, 235, 141), (244, 216, 245, 246), (76, 223, 256, 253), (226, 219, 296, 295), (151, 232, 233, 175), (222, 75, 260, 281), (241, 236, 219, 220, 64, 67), (68, 300, 308, 119), (240, 235, 140, 155), (238, 306, 241, 67, 64), (82, 77, 259, 254), (83, 214, 217, 221, 234, 95, 94, 213, 211, 85, 86), (242, 243, 88, 89, 90, 87, 91, 78, 110, 111, 223, 224), (75, 222, 211, 213, 71), (250, 247, 251, 249), (247, 248, 265, 251), (253, 256, 261, 252), (252, 261, 281, 260), (270, 272, 276, 269), (269, 276, 271, 263, 262, 268), (264, 274, 278, 263), (263, 278, 273, 267, 293, 262), (278, 274, 277, 273), (273, 277, 266, 267), (276, 272, 275, 271), (271, 275, 264, 263), (282, 287, 286, 257), (257, 286, 288, 279, 254, 259, 258), (279, 288, 285, 280), (88, 87, 113, 112), (280, 291, 290, 279), (279, 290, 292, 283, 255, 254), (283, 292, 289, 284), (241, 306, 305, 212), (251, 265, 266, 277, 274, 264), (281, 261, 280, 285, 287, 282), (249, 251, 264, 275, 272, 270), (261, 256, 284, 289, 291, 280), (268, 262, 295, 296), (262, 293, 294, 295), (78, 82, 254, 255), (84, 83, 117, 329, 330, 331, 332, 333, 334, 335, 336, 337, 338, 339, 340, 341, 342, 343, 344, 116), (113, 106, 107, 112), (101, 103, 102, 100), (93, 99, 98, 92), (286, 287, 102, 103), (90, 89, 107, 106), (290, 291, 98, 99), (85, 84, 116, 115), (63, 69, 118, 237), (288, 286, 103, 101), (87, 90, 106, 113), (292, 290, 99, 93), (314, 343, 342, 315), (83, 86, 114, 117), (238, 304, 301, 105), (285, 288, 101, 100), (239, 303, 298, 104), (66, 63, 237, 215), (289, 292, 93, 92), (287, 285, 100, 102), (291, 289, 92, 98), (237, 118, 119, 308, 311, 310, 297, 215), (301, 304, 239, 104), (297, 310, 312, 298), (298, 312, 301, 104), (301, 312, 309, 305, 105), (305, 309, 307, 212), (307, 309, 311, 308), (309, 312, 310, 311), (305, 306, 238, 105), (298, 303, 302, 297), (297, 302, 66, 215), (308, 300, 299, 307), (307, 299, 241, 212), (86, 85, 115, 313, 314, 315, 316, 317, 318, 319, 320, 321, 322, 323, 324, 325, 326, 327, 328, 114), (316, 341, 340, 317), (318, 339, 338, 319), (320, 337, 336, 321), (322, 335, 334, 323), (324, 333, 332, 325), (326, 331, 330, 327), (328, 329, 117, 114), (343, 314, 313, 344), (341, 316, 315, 342), (339, 318, 317, 340), (337, 320, 319, 338), (335, 322, 321, 336), (333, 324, 323, 334), (331, 326, 325, 332), (329, 328, 327, 330), (115, 116, 344, 313), (183, 359, 360, 353, 354, 355, 351, 352, 345, 346, 347, 182), (346, 345, 352, 351, 350, 349, 348, 347), (354, 353, 360, 359, 358, 357, 356, 355), (361, 148, 370, 367), (364, 366, 7, 138, 145, 149), (147, 148, 364, 363), (362, 147, 363, 365), (148, 361, 366, 364), (369, 368, 367, 370), (148, 147, 369, 370), (147, 362, 368, 369), (445, 443, 374, 373), (409, 407, 378, 377), (421, 422, 376, 375), (381, 382, 372, 371), (438, 421, 375, 408), (423, 420, 372, 382), (430, 423, 382, 392), (419, 424, 381, 371), (394, 392, 382, 381), (373, 374, 380, 379), (414, 412, 386, 384), (440, 425, 386, 412), (427, 426, 384, 390), (387, 389, 383, 385), (391, 393, 389, 387), (429, 427, 390, 394), (384, 386, 388, 390), (425, 428, 388, 386), (424, 429, 394, 381), (379, 380, 393, 391), (390, 388, 392, 394), (428, 430, 392, 388), (433, 431, 398, 402), (400, 402, 398, 396), (442, 432, 396, 416), (417, 415, 395, 397), (404, 406, 402, 400), (435, 433, 402, 406), (432, 434, 400, 396), (397, 395, 399, 401), (437, 435, 406, 410), (408, 410, 406, 404), (434, 436, 404, 400), (401, 399, 403, 405), (375, 376, 410, 408), (422, 437, 410, 376), (436, 438, 408, 404), (405, 403, 407, 409), (385, 383, 413, 411), (426, 439, 414, 384), (441, 440, 412, 418), (416, 418, 412, 414), (396, 398, 418, 416), (431, 441, 418, 398), (411, 413, 415, 417), (439, 442, 416, 414), (463, 466, 442, 439), (455, 465, 441, 431), (464, 440, 468, 467), (450, 463, 439, 426), (460, 462, 438, 436), (446, 461, 437, 422), (458, 460, 436, 434), (461, 459, 435, 437), (456, 458, 434, 432), (459, 457, 433, 435), (466, 456, 432, 442), (457, 455, 431, 433), (452, 454, 430, 428), (448, 453, 429, 424), (449, 452, 428, 425), (453, 451, 427, 429), (451, 450, 426, 427), (464, 449, 425, 440), (445, 448, 424, 419), (454, 447, 423, 430), (447, 443, 420, 423), (462, 444, 421, 438), (444, 446, 422, 421), (371, 372, 420, 419), (377, 378, 446, 444), (409, 377, 444, 462), (380, 374, 443, 447), (393, 380, 447, 454), (373, 379, 448, 445), (413, 383, 449, 464), (387, 385, 450, 451), (391, 387, 451, 453), (383, 389, 452, 449), (379, 391, 453, 448), (389, 393, 454, 452), (399, 395, 455, 457), (417, 397, 456, 466), (403, 399, 457, 459), (397, 401, 458, 456), (407, 403, 459, 461), (401, 405, 460, 458), (378, 407, 461, 446), (405, 409, 462, 460), (385, 411, 463, 450), (415, 413, 464, 465), (395, 415, 465, 455), (411, 417, 466, 463), (419, 420, 443, 445), (469, 467, 468, 470), (440, 441, 470, 468), (465, 464, 467, 469), (441, 465, 469, 470), (472, 471, 482, 481, 480, 479, 478, 477, 476, 475, 474, 473), (484, 483, 494, 493, 492, 491, 490, 489, 488, 487, 486, 485), (495, 496, 497, 498, 499, 500, 501, 502, 503, 504, 505, 506), (507, 508, 509, 510, 511, 512, 513, 514, 515, 516, 517, 518), (472, 473, 496, 495), (487, 488, 511, 510), (480, 481, 504, 503), (473, 474, 497, 496), (488, 489, 512, 511), (481, 482, 505, 504), (474, 475, 498, 497), (489, 490, 513, 512), (482, 471, 506, 505), (475, 476, 499, 498), (490, 491, 514, 513), (483, 484, 507, 518), (476, 477, 500, 499), (491, 492, 515, 514), (484, 485, 508, 507), (477, 478, 501, 500), (492, 493, 516, 515), (485, 486, 509, 508), (478, 479, 502, 501), (493, 494, 517, 516), (471, 472, 495, 506), (486, 487, 510, 509), (479, 480, 503, 502), (494, 483, 518, 517), (520, 519, 530, 529, 528, 527, 526, 525, 524, 523, 522, 521), (532, 531, 542, 541, 540, 539, 538, 537, 536, 535, 534, 533), (543, 544, 545, 546, 547, 548, 549, 550, 551, 552, 553, 554), (555, 556, 557, 558, 559, 560, 561, 562, 563, 564, 565, 566), (520, 521, 544, 543), (535, 536, 559, 558), (528, 529, 552, 551), (521, 522, 545, 544), (536, 537, 560, 559), (529, 530, 553, 552), (522, 523, 546, 545), (537, 538, 561, 560), (530, 519, 554, 553), (523, 524, 547, 546), (538, 539, 562, 561), (531, 532, 555, 566), (524, 525, 548, 547), (539, 540, 563, 562), (532, 533, 556, 555), (525, 526, 549, 548), (540, 541, 564, 563), (533, 534, 557, 556), (526, 527, 550, 549), (541, 542, 565, 564), (519, 520, 543, 554), (534, 535, 558, 557), (527, 528, 551, 550), (542, 531, 566, 565), (641, 639, 570, 569), (605, 603, 574, 573), (617, 618, 572, 571), (577, 578, 568, 567), (634, 617, 571, 604), (619, 616, 568, 578), (626, 619, 578, 588), (615, 620, 577, 567), (590, 588, 578, 577), (569, 570, 576, 575), (610, 608, 582, 580), (636, 621, 582, 608), (623, 622, 580, 586), (583, 585, 579, 581), (587, 589, 585, 583), (625, 623, 586, 590), (580, 582, 584, 586), (621, 624, 584, 582), (620, 625, 590, 577), (575, 576, 589, 587), (586, 584, 588, 590), (624, 626, 588, 584), (629, 627, 594, 598), (596, 598, 594, 592), (638, 628, 592, 612), (613, 611, 591, 593), (600, 602, 598, 596), (631, 629, 598, 602), (628, 630, 596, 592), (593, 591, 595, 597), (633, 631, 602, 606), (604, 606, 602, 600), (630, 632, 600, 596), (597, 595, 599, 601), (571, 572, 606, 604), (618, 633, 606, 572), (632, 634, 604, 600), (601, 599, 603, 605), (581, 579, 609, 607), (622, 635, 610, 580), (637, 636, 608, 614), (612, 614, 608, 610), (592, 594, 614, 612), (627, 637, 614, 594), (607, 609, 611, 613), (635, 638, 612, 610), (659, 662, 638, 635), (651, 661, 637, 627), (660, 636, 664, 663), (646, 659, 635, 622), (656, 658, 634, 632), (642, 657, 633, 618), (654, 656, 632, 630), (657, 655, 631, 633), (652, 654, 630, 628), (655, 653, 629, 631), (662, 652, 628, 638), (653, 651, 627, 629), (648, 650, 626, 624), (644, 649, 625, 620), (645, 648, 624, 621), (649, 647, 623, 625), (647, 646, 622, 623), (660, 645, 621, 636), (641, 644, 620, 615), (650, 643, 619, 626), (643, 639, 616, 619), (658, 640, 617, 634), (640, 642, 618, 617), (567, 568, 616, 615), (573, 574, 642, 640), (605, 573, 640, 658), (576, 570, 639, 643), (589, 576, 643, 650), (569, 575, 644, 641), (609, 579, 645, 660), (583, 581, 646, 647), (587, 583, 647, 649), (579, 585, 648, 645), (575, 587, 649, 644), (585, 589, 650, 648), (595, 591, 651, 653), (613, 593, 652, 662), (599, 595, 653, 655), (593, 597, 654, 652), (603, 599, 655, 657), (597, 601, 656, 654), (574, 603, 657, 642), (601, 605, 658, 656), (581, 607, 659, 646), (611, 609, 660, 661), (591, 611, 661, 651), (607, 613, 662, 659), (615, 616, 639, 641), (665, 663, 664, 666), (636, 637, 666, 664), (661, 660, 663, 665), (637, 661, 665, 666), (668, 667, 678, 677, 676, 675, 674, 673, 672, 671, 670, 669), (680, 679, 690, 689, 688, 687, 686, 685, 684, 683, 682, 681), (691, 692, 693, 694, 695, 696, 697, 698, 699, 700, 701, 702), (703, 704, 705, 706, 707, 708, 709, 710, 711, 712, 713, 714), (668, 669, 692, 691), (683, 684, 707, 706), (676, 677, 700, 699), (669, 670, 693, 692), (684, 685, 708, 707), (677, 678, 701, 700), (670, 671, 694, 693), (685, 686, 709, 708), (678, 667, 702, 701), (671, 672, 695, 694), (686, 687, 710, 709), (679, 680, 703, 714), (672, 673, 696, 695), (687, 688, 711, 710), (680, 681, 704, 703), (673, 674, 697, 696), (688, 689, 712, 711), (681, 682, 705, 704), (674, 675, 698, 697), (689, 690, 713, 712), (667, 668, 691, 702), (682, 683, 706, 705), (675, 676, 699, 698), (690, 679, 714, 713), (716, 715, 726, 725, 724, 723, 722, 721, 720, 719, 718, 717), (728, 727, 738, 737, 736, 735, 734, 733, 732, 731, 730, 729), (739, 740, 741, 742, 743, 744, 745, 746, 747, 748, 749, 750), (751, 752, 753, 754, 755, 756, 757, 758, 759, 760, 761, 762), (716, 717, 740, 739), (731, 732, 755, 754), (724, 725, 748, 747), (717, 718, 741, 740), (732, 733, 756, 755), (725, 726, 749, 748), (718, 719, 742, 741), (733, 734, 757, 756), (726, 715, 750, 749), (719, 720, 743, 742), (734, 735, 758, 757), (727, 728, 751, 762), (720, 721, 744, 743), (735, 736, 759, 758), (728, 729, 752, 751), (721, 722, 745, 744), (736, 737, 760, 759), (729, 730, 753, 752), (722, 723, 746, 745), (737, 738, 761, 760), (715, 716, 739, 750), (730, 731, 754, 753), (723, 724, 747, 746), (738, 727, 762, 761)])
me_cube.polygons.foreach_set('material_index', [2, 2, 2, 2, 2, 2, 1, 2, 2, 2, 2, 2, 2, 0, 2, 2, 2, 2, 2, 2, 2, 2, 2, 2, 0, 1, 2, 2, 2, 2, 2, 2, 2, 0, 0, 2, 0, 0, 0, 0, 0, 0, 2, 0, 0, 0, 0, 0, 0, 0, 0, 0, 0, 0, 0, 0, 0, 0, 0, 0, 0, 0, 0, 0, 2, 2, 2, 2, 2, 2, 1, 1, 1, 1, 1, 1, 1, 1, 1, 1, 1, 1, 1, 1, 1, 1, 1, 1, 1, 1, 1, 1, 1, 1, 1, 1, 1, 4, 3, 4, 4, 4, 1, 1, 1, 1, 1, 1, 1, 1, 1, 1, 1, 1, 1, 1, 1, 4, 4, 4, 4, 4, 4, 4, 4, 4, 4, 4, 4, 4, 4, 4, 4, 1, 0, 0, 0, 0, 0, 2, 0, 0, 0, 2, 0, 0, 1, 0, 0, 0, 1, 0, 0, 0, 0, 0, 0, 0, 0, 0, 0, 0, 0, 0, 3, 0, 3, 0, 0, 0, 0, 0, 0, 0, 0, 0, 0, 0, 0, 0, 0, 0, 0, 0, 3, 3, 3, 0, 0, 0, 0, 0, 0, 0, 0, 3, 0, 0, 0, 0, 0, 0, 0, 0, 3, 0, 0, 3, 0, 3, 0, 0, 0, 0, 0, 0, 0, 0, 3, 3, 3, 3, 3, 3, 3, 0, 0, 0, 0, 0, 0, 0, 0, 3, 4, 8, 7, 1, 1, 1, 1, 1, 3, 1, 1, 2, 2, 2, 2, 2, 2, 2, 2, 2, 2, 2, 2, 2, 2, 2, 2, 2, 2, 2, 2, 2, 2, 2, 2, 2, 2, 2, 2, 2, 2, 2, 2, 2, 2, 2, 2, 2, 2, 2, 2, 2, 2, 2, 2, 2, 2, 2, 2, 2, 2, 2, 2, 2, 2, 2, 2, 2, 2, 2, 2, 2, 2, 2, 2, 2, 2, 2, 2, 2, 2, 2, 2, 2, 2, 2, 2, 2, 2, 2, 2, 2, 2, 2, 2, 2, 2, 2, 2, 2, 2, 2, 2, 2, 2, 2, 2, 2, 2, 2, 2, 2, 2, 2, 2, 2, 2, 2, 2, 2, 2, 2, 2, 2, 2, 2, 2, 2, 2, 2, 2, 2, 2, 2, 2, 2, 2, 2, 2, 2, 2, 2, 2, 2, 2, 2, 2, 2, 2, 2, 2, 2, 2, 2, 2, 2, 2, 2, 2, 2, 2, 2, 2, 2, 2, 2, 2, 2, 2, 2, 2, 2, 2, 2, 2, 2, 2, 2, 2, 2, 2, 2, 2, 2, 2, 2, 2, 2, 2, 2, 2, 2, 2, 2, 2, 2, 2, 2, 2, 2, 2, 2, 2, 2, 2, 2, 2, 2, 2, 2, 2, 2, 2, 2, 2, 2, 2, 2, 2, 2, 2, 2, 2, 2, 2, 2, 2, 2, 2, 2, 2, 2, 2, 2, 2, 2, 2, 2, 2, 2, 2, 2, 2, 2, 2, 2, 2, 2, 2, 2, 2, 2, 2, 2, 2, 2, 2, 2, 2, 2, 2, 2, 2, 2, 2, 2, 2, 2, 2, 2, 2, 2, 2, 2, 2, 2, 2, 2, 2, 2, 2, 2, 2, 2, 2, 2, 2, 2, 2, 2, 2, 2, 2, 2, 2, 2, 2, 2, 2, 2, 2, 2, 2, 2, 2, 2, 2, 2, 2, 2, 2, 2, 2, 2, 2, 2, 2, 2, 2])
me_cube.materials.append(mat_color)
me_cube.materials.append(mat_yellowcab)
me_cube.materials.append(mat_blackmetal)
me_cube.materials.append(mat_glass)
me_cube.materials.append(mat_material_001)
me_cube.materials.append(mat_roofmetal)
me_cube.materials.append(mat_orange)
me_cube.materials.append(mat_whitelight)
me_cube.materials.append(mat_redlight)
me_cube.use_remesh_preserve_volume = False
me_cube.use_remesh_preserve_attributes = False
me_cube.use_mirror_vertex_groups = False
me_cube.update()

# ---- objects
ob_camera_001 = bpy.data.objects.new('Camera.001', cam_camera_001)
ob_cube_001 = bpy.data.objects.new('Cube.001', me_cube_008)
ob_cube = bpy.data.objects.new('Cube', me_cube)
ob_lamp = bpy.data.objects.new('Lamp', light_lamp)
ob_camera = bpy.data.objects.new('Camera', cam_camera)

# ---- transforms, parenting, visibility, modifiers, constraints
ob_camera_001.location = (14.98, -6.508, 5.344)
ob_camera_001.rotation_euler = (1.109, 0.0, 0.8149)
ob_camera_001.lock_rotations_4d = False
ob_camera_001.empty_display_type = 'ARROWS'
ob_camera_001.color = (0.0, 0.0, 0.0, 0.0)
ob_camera_001.display_type = 'WIRE'
ob_camera_001.lineart.crease_threshold = 0.0
ob_cube_001.location = (7.058, 1.192e-07, 0.0)
ob_cube_001.scale = (-1.0, 1.0, 1.0)
ob_cube_001.lock_rotations_4d = False
ob_cube_001.empty_display_type = 'ARROWS'
ob_cube_001.lineart.crease_threshold = 0.0
_m = ob_cube_001.modifiers.new('Mirror', 'MIRROR')
_m.use_axis = (False, True, False)
_m.use_clip = True
ob_cube.location = (5.96e-08, 1.192e-07, 0.0)
ob_cube.lock_rotations_4d = False
ob_cube.empty_display_type = 'ARROWS'
ob_cube.lineart.crease_threshold = 0.0
_m = ob_cube.modifiers.new('Mirror', 'MIRROR')
_m.use_axis = (False, True, False)
_m.use_clip = True
ob_lamp.location = (-7.755, 8.093, 2.653)
ob_lamp.rotation_euler = (0.5934, 0.9957, 1.702)
ob_lamp.lock_rotations_4d = False
ob_lamp.empty_display_type = 'ARROWS'
ob_lamp.color = (0.0, 0.0, 0.0, 0.0)
ob_lamp.lineart.crease_threshold = 0.0
ob_camera.location = (7.481, -6.508, 5.344)
ob_camera.rotation_euler = (1.109, 0.0, 0.8149)
ob_camera.lock_rotations_4d = False
ob_camera.empty_display_type = 'ARROWS'
ob_camera.color = (0.0, 0.0, 0.0, 0.0)
ob_camera.display_type = 'WIRE'
ob_camera.lineart.crease_threshold = 0.0

# ---- collection membership
col_collection_1.objects.link(ob_camera_001)
col_collection_1.objects.link(ob_cube_001)
col_collection_1.objects.link(ob_cube)
col_collection_1.objects.link(ob_lamp)
col_collection_1.objects.link(ob_camera)

# ---- scene / render settings (as saved in the file)
scene.camera = ob_camera
scene.frame_start = 1; scene.frame_end = 250; scene.frame_set(1)
scene.render.engine = 'BLENDER_EEVEE_NEXT'
scene.render.resolution_percentage = 50
scene.render.dither_intensity = 0.0
scene.cycles.use_denoising = False
scene.cycles.samples = 128
scene.cycles.sampling_pattern = 'TABULATED_SOBOL'
scene.cycles.use_adaptive_sampling = False
scene.cycles.use_light_tree = False
scene.cycles.blur_glossy = 0.0
scene.cycles.sample_clamp_indirect = 0.0
scene.view_settings.view_transform = 'Standard'
bpy.context.view_layer.update()
